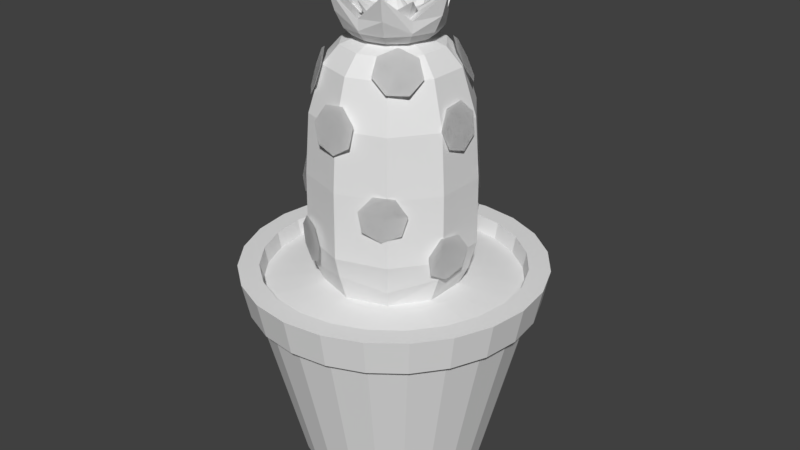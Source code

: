 # Source: 29_Cactus.blend  (saved by Blender 2.78.0; exported with 4.5.12 LTS)
import bpy
from mathutils import Matrix  # noqa: F401  (used for matrix-valued properties, if any)

bpy.ops.wm.read_factory_settings(use_empty=True)
scene = bpy.context.scene
scene.name = 'Scene'

# ---- collections
col_collection_1 = bpy.data.collections.new('Collection 1'); scene.collection.children.link(col_collection_1)
col_collection_2 = bpy.data.collections.new('Collection 2'); scene.collection.children.link(col_collection_2)
col_collection_3 = bpy.data.collections.new('Collection 3'); scene.collection.children.link(col_collection_3)

# ---- world
world_world = bpy.data.worlds.new('World'); scene.world = world_world
world_world.color = (0.05088, 0.05088, 0.05088)
world_world.use_sun_shadow = False
world_world.sun_shadow_jitter_overblur = 0.0
world_world.cycles.sampling_method = 'MANUAL'

# ---- meshes
me_sphere = bpy.data.meshes.new('Sphere')
me_sphere.from_pydata([(-2.852e-08, 0.1436, 0.6952), (-2.828e-08, 0.4326, 0.5175), (0.08443, 0.1162, 0.6952), (0.2543, 0.35, 0.5175), (0.308, 0.4239, 0.2217), (0.3242, 0.4463, -0.1686), (0.1366, 0.04438, 0.6952), (0.4114, 0.1337, 0.5175), (0.4983, 0.1619, 0.2217), (0.5246, 0.1705, -0.1686), (0.1366, -0.04438, 0.6952), (0.4114, -0.1337, 0.5175), (0.4983, -0.1619, 0.2217), (0.5246, -0.1705, -0.1686), (0.08443, -0.1162, 0.6952), (0.2543, -0.35, 0.5175), (0.308, -0.4239, 0.2217), (0.3242, -0.4463, -0.1686), (-2.309e-08, -0.1436, 0.6952), (1.813e-08, -0.4326, 0.5175), (1.256e-08, -0.5239, 0.2217), (2.554e-08, -0.5516, -0.1686), (-1.37e-07, -1.276e-07, 0.7213), (-0.08443, -0.1162, 0.6952), (-0.2543, -0.35, 0.5175), (-0.308, -0.4239, 0.2217), (-0.3242, -0.4463, -0.1686), (-0.1366, -0.04438, 0.6952), (-0.4114, -0.1337, 0.5175), (-0.4983, -0.1619, 0.2217), (-0.5246, -0.1705, -0.1686), (-0.1366, 0.04438, 0.6952), (-0.4114, 0.1337, 0.5175), (-0.4983, 0.1619, 0.2217), (-0.5246, 0.1705, -0.1686), (-0.08443, 0.1162, 0.6952), (-0.2543, 0.35, 0.5175), (-0.308, 0.4239, 0.2217), (-0.3242, 0.4463, -0.1686), (-8.727e-08, 0.5239, 0.2217), (-9.367e-08, 0.5516, -0.1686), (-2.828e-08, 0.33, 0.6304), (0.194, 0.267, 0.6304), (0.3139, 0.102, 0.6304), (0.3139, -0.102, 0.6304), (0.194, -0.267, 0.6304), (-7.749e-10, -0.33, 0.6304), (-0.194, -0.267, 0.6304), (-0.3139, -0.102, 0.6304), (-0.3139, 0.102, 0.6304), (-0.194, 0.267, 0.6304), (0.2645, 0.3466, -0.9201), (0.4273, 0.1225, -0.9201), (0.4273, -0.1545, -0.9201), (0.2645, -0.3786, -0.9201), (0.00101, -0.4642, -0.9201), (-0.2624, -0.3786, -0.9201), (-0.4253, -0.1545, -0.9201), (-0.4253, 0.1225, -0.9201), (-0.2624, 0.3466, -0.9201), (0.00101, 0.4322, -0.9201), (0.3043, 0.4125, -0.7429), (0.3267, 0.4496, -0.6067), (0.5286, 0.1717, -0.6067), (0.485, 0.1505, -0.7957), (0.5286, -0.1717, -0.6067), (0.4921, -0.1656, -0.7429), (0.3267, -0.4496, -0.6067), (0.2999, -0.4192, -0.7957), (6.558e-10, -0.5558, -0.6067), (0.0003657, -0.5228, -0.7429), (-0.3267, -0.4496, -0.6067), (-0.299, -0.4192, -0.7957), (-0.5286, -0.1717, -0.6067), (-0.4914, -0.1656, -0.7429), (-0.5286, 0.1717, -0.6067), (-0.4841, 0.1505, -0.7957), (-0.3267, 0.4496, -0.6067), (-0.3035, 0.4125, -0.7429), (-9.102e-08, 0.5558, -0.6067), (0.0004389, 0.5026, -0.7957)], [], [(39, 1, 3, 4), (40, 39, 4, 5), (0, 22, 2), (80, 61, 51, 60), (41, 0, 2, 42), (4, 3, 7, 8), (5, 4, 8, 9), (2, 22, 6), (61, 64, 52, 51), (42, 2, 6, 43), (43, 6, 10, 44), (8, 7, 11, 12), (9, 8, 12, 13), (6, 22, 10), (64, 66, 53, 52), (66, 68, 54, 53), (44, 10, 14, 45), (12, 11, 15, 16), (13, 12, 16, 17), (10, 22, 14), (17, 16, 20, 21), (14, 22, 18), (68, 70, 55, 54), (45, 14, 18, 46), (16, 15, 19, 20), (21, 20, 25, 26), (18, 22, 23), (70, 72, 56, 55), (46, 18, 23, 47), (20, 19, 24, 25), (25, 24, 28, 29), (26, 25, 29, 30), (23, 22, 27), (72, 74, 57, 56), (47, 23, 27, 48), (29, 28, 32, 33), (30, 29, 33, 34), (27, 22, 31), (74, 76, 58, 57), (48, 27, 31, 49), (76, 78, 59, 58), (49, 31, 35, 50), (33, 32, 36, 37), (34, 33, 37, 38), (31, 22, 35), (35, 22, 0), (78, 80, 60, 59), (50, 35, 0, 41), (37, 36, 1, 39), (38, 37, 39, 40), (36, 50, 41, 1), (32, 49, 50, 36), (28, 48, 49, 32), (24, 47, 48, 28), (19, 46, 47, 24), (15, 45, 46, 19), (11, 44, 45, 15), (7, 43, 44, 11), (3, 42, 43, 7), (1, 41, 42, 3), (75, 34, 38, 77), (65, 13, 17, 67), (67, 17, 21, 69), (63, 9, 13, 65), (73, 30, 34, 75), (71, 26, 30, 73), (77, 38, 40, 79), (69, 21, 26, 71), (79, 40, 5, 62), (62, 63, 64, 61), (63, 65, 66, 64), (68, 66, 65, 67), (70, 68, 67, 69), (72, 70, 69, 71), (74, 72, 71, 73), (73, 75, 76, 74), (78, 76, 75, 77), (80, 78, 77, 79), (79, 62, 61, 80), (62, 5, 9, 63)])
_uv = me_sphere.uv_layers.new(name='UVMap')
_uv.uv.foreach_set('vector', [0.2194, 0.901, 0.2193, 0.9005, 0.2196, 0.9003, 0.2201, 0.9006, 0.2198, 0.9024, 0.2194, 0.901, 0.2201, 0.9006, 0.2211, 0.9016, 0.2192, 0.9001, 0.2191, 0.8999, 0.2193, 0.9, 0.2337, 0.7768, 0.2334, 0.7845, 0.2299, 0.7834, 0.2303, 0.7778, 0.2192, 0.9003, 0.2192, 0.9001, 0.2193, 0.9, 0.2194, 0.9001, 0.2201, 0.9006, 0.2196, 0.9003, 0.2197, 0.8999, 0.2203, 0.8999, 0.2211, 0.9016, 0.2201, 0.9006, 0.2203, 0.8999, 0.2217, 0.9, 0.2193, 0.9, 0.2191, 0.8999, 0.2193, 0.8999, 0.2334, 0.7845, 0.2287, 0.7907, 0.2263, 0.7879, 0.2299, 0.7834, 0.2194, 0.9001, 0.2193, 0.9, 0.2193, 0.8999, 0.2195, 0.8999, 0.2195, 0.8999, 0.2193, 0.8999, 0.2192, 0.8998, 0.2194, 0.8997, 0.2203, 0.8999, 0.2197, 0.8999, 0.2196, 0.8995, 0.2201, 0.8992, 0.2217, 0.9, 0.2203, 0.8999, 0.2201, 0.8992, 0.2213, 0.8985, 0.2193, 0.8999, 0.2191, 0.8999, 0.2192, 0.8998, 0.2287, 0.7907, 0.2211, 0.7933, 0.2208, 0.7896, 0.2263, 0.7879, 0.2211, 0.7933, 0.2134, 0.7909, 0.2154, 0.7878, 0.2208, 0.7896, 0.2194, 0.8997, 0.2192, 0.8998, 0.2192, 0.8997, 0.2192, 0.8995, 0.2201, 0.8992, 0.2196, 0.8995, 0.2193, 0.8993, 0.2195, 0.8988, 0.2213, 0.8985, 0.2201, 0.8992, 0.2195, 0.8988, 0.22, 0.8975, 0.2192, 0.8998, 0.2191, 0.8999, 0.2192, 0.8997, 0.22, 0.8975, 0.2195, 0.8988, 0.2188, 0.8988, 0.2185, 0.8974, 0.2192, 0.8997, 0.2191, 0.8999, 0.219, 0.8997, 0.2134, 0.7909, 0.2087, 0.7842, 0.2123, 0.7832, 0.2154, 0.7878, 0.2192, 0.8995, 0.2192, 0.8997, 0.219, 0.8997, 0.219, 0.8995, 0.2195, 0.8988, 0.2193, 0.8993, 0.2189, 0.8993, 0.2188, 0.8988, 0.2185, 0.8974, 0.2188, 0.8988, 0.2182, 0.8992, 0.2171, 0.8982, 0.219, 0.8997, 0.2191, 0.8999, 0.219, 0.8998, 0.2087, 0.7842, 0.2092, 0.776, 0.2125, 0.7775, 0.2123, 0.7832, 0.219, 0.8995, 0.219, 0.8997, 0.219, 0.8998, 0.2188, 0.8997, 0.2188, 0.8988, 0.2189, 0.8993, 0.2186, 0.8995, 0.2182, 0.8992, 0.2182, 0.8992, 0.2186, 0.8995, 0.2185, 0.8999, 0.2179, 0.8999, 0.2171, 0.8982, 0.2182, 0.8992, 0.2179, 0.8999, 0.2165, 0.8997, 0.219, 0.8998, 0.2191, 0.8999, 0.2189, 0.8999, 0.2092, 0.776, 0.2144, 0.7697, 0.2161, 0.773, 0.2125, 0.7775, 0.2188, 0.8997, 0.219, 0.8998, 0.2189, 0.8999, 0.2187, 0.8999, 0.2179, 0.8999, 0.2185, 0.8999, 0.2186, 0.9003, 0.2181, 0.9006, 0.2165, 0.8997, 0.2179, 0.8999, 0.2181, 0.9006, 0.2169, 0.9013, 0.2189, 0.8999, 0.2191, 0.8999, 0.219, 0.9, 0.2144, 0.7697, 0.2222, 0.7677, 0.2217, 0.7714, 0.2161, 0.773, 0.2187, 0.8999, 0.2189, 0.8999, 0.219, 0.9, 0.2188, 0.9001, 0.2222, 0.7677, 0.2295, 0.7705, 0.2271, 0.7732, 0.2217, 0.7714, 0.2188, 0.9001, 0.219, 0.9, 0.2191, 0.9001, 0.219, 0.9003, 0.2181, 0.9006, 0.2186, 0.9003, 0.2189, 0.9005, 0.2187, 0.901, 0.2169, 0.9013, 0.2181, 0.9006, 0.2187, 0.901, 0.2181, 0.9023, 0.219, 0.9, 0.2191, 0.8999, 0.2191, 0.9001, 0.2191, 0.9001, 0.2191, 0.8999, 0.2192, 0.9001, 0.2295, 0.7705, 0.2337, 0.7768, 0.2303, 0.7778, 0.2271, 0.7732, 0.219, 0.9003, 0.2191, 0.9001, 0.2192, 0.9001, 0.2192, 0.9003, 0.2187, 0.901, 0.2189, 0.9005, 0.2193, 0.9005, 0.2194, 0.901, 0.2181, 0.9023, 0.2187, 0.901, 0.2194, 0.901, 0.2198, 0.9024, 0.2189, 0.9005, 0.219, 0.9003, 0.2192, 0.9003, 0.2193, 0.9005, 0.2186, 0.9003, 0.2188, 0.9001, 0.219, 0.9003, 0.2189, 0.9005, 0.2185, 0.8999, 0.2187, 0.8999, 0.2188, 0.9001, 0.2186, 0.9003, 0.2186, 0.8995, 0.2188, 0.8997, 0.2187, 0.8999, 0.2185, 0.8999, 0.2189, 0.8993, 0.219, 0.8995, 0.2188, 0.8997, 0.2186, 0.8995, 0.2193, 0.8993, 0.2192, 0.8995, 0.219, 0.8995, 0.2189, 0.8993, 0.2196, 0.8995, 0.2194, 0.8997, 0.2192, 0.8995, 0.2193, 0.8993, 0.2197, 0.8999, 0.2195, 0.8999, 0.2194, 0.8997, 0.2196, 0.8995, 0.2196, 0.9003, 0.2194, 0.9001, 0.2195, 0.8999, 0.2197, 0.8999, 0.2193, 0.9005, 0.2192, 0.9003, 0.2194, 0.9001, 0.2196, 0.9003, 0.2137, 0.903, 0.2169, 0.9013, 0.2181, 0.9023, 0.2165, 0.9057, 0.2244, 0.8967, 0.2213, 0.8985, 0.22, 0.8975, 0.2215, 0.8943, 0.2215, 0.8943, 0.22, 0.8975, 0.2185, 0.8974, 0.2178, 0.8939, 0.2254, 0.9004, 0.2217, 0.9, 0.2213, 0.8985, 0.2244, 0.8967, 0.213, 0.8992, 0.2165, 0.8997, 0.2169, 0.9013, 0.2137, 0.903, 0.2146, 0.8958, 0.2171, 0.8982, 0.2165, 0.8997, 0.213, 0.8992, 0.2165, 0.9057, 0.2181, 0.9023, 0.2198, 0.9024, 0.2205, 0.9061, 0.2178, 0.8939, 0.2185, 0.8974, 0.2171, 0.8982, 0.2146, 0.8958, 0.2205, 0.9061, 0.2198, 0.9024, 0.2211, 0.9016, 0.2239, 0.9041, 0.2193, 0.9126, 0.2139, 0.9126, 0.2145, 0.91, 0.2185, 0.9101, 0.2139, 0.9126, 0.2092, 0.9094, 0.2113, 0.9076, 0.2145, 0.91, 0.21, 0.9039, 0.2113, 0.9076, 0.2092, 0.9094, 0.2072, 0.9041, 0.2113, 0.9002, 0.21, 0.9039, 0.2072, 0.9041, 0.2088, 0.8983, 0.2146, 0.8981, 0.2113, 0.9002, 0.2088, 0.8983, 0.2141, 0.8953, 0.2185, 0.8984, 0.2146, 0.8981, 0.2141, 0.8953, 0.2198, 0.8959, 0.2198, 0.8959, 0.2241, 0.8995, 0.2217, 0.9009, 0.2185, 0.8984, 0.2229, 0.9046, 0.2217, 0.9009, 0.2241, 0.8995, 0.2255, 0.9048, 0.2216, 0.9081, 0.2229, 0.9046, 0.2255, 0.9048, 0.2236, 0.9096, 0.2236, 0.9096, 0.2193, 0.9126, 0.2185, 0.9101, 0.2216, 0.9081, 0.2239, 0.9041, 0.2211, 0.9016, 0.2217, 0.9, 0.2254, 0.9004])
me_sphere.use_remesh_preserve_volume = False
me_sphere.use_remesh_preserve_attributes = False
me_sphere.use_mirror_vertex_groups = False
me_sphere.update()
me_cylinder = bpy.data.meshes.new('Cylinder')
me_cylinder.from_pydata([(8.468e-09, 0.5198, -0.6138), (-4.295e-09, 0.7503, 0.3028), (0.1345, 0.5021, -0.6138), (0.1942, 0.7247, 0.3028), (0.2599, 0.4502, -0.6138), (0.3751, 0.6498, 0.3028), (0.3676, 0.3676, -0.6138), (0.5305, 0.5305, 0.3028), (0.4502, 0.2599, -0.6138), (0.6498, 0.3751, 0.3028), (0.5021, 0.1345, -0.6138), (0.7247, 0.1942, 0.3028), (0.5198, -3.419e-08, -0.6138), (0.7503, 1.672e-08, 0.3028), (0.5021, -0.1345, -0.6138), (0.7247, -0.1942, 0.3028), (0.4502, -0.2599, -0.6138), (0.6498, -0.3751, 0.3028), (0.3676, -0.3676, -0.6138), (0.5305, -0.5305, 0.3028), (0.2599, -0.4502, -0.6138), (0.3751, -0.6498, 0.3028), (0.1345, -0.5021, -0.6138), (0.1942, -0.7247, 0.3028), (2.109e-07, -0.5198, -0.6138), (2.879e-07, -0.7503, 0.3028), (-0.1345, -0.5021, -0.6138), (-0.1942, -0.7247, 0.3028), (-0.2599, -0.4502, -0.6138), (-0.3751, -0.6498, 0.3028), (-0.3676, -0.3676, -0.6138), (-0.5305, -0.5305, 0.3028), (-0.4502, -0.2599, -0.6138), (-0.6498, -0.3751, 0.3028), (-0.5021, -0.1345, -0.6138), (-0.7247, -0.1942, 0.3028), (-0.5198, -3.151e-07, -0.6138), (-0.7503, -3.887e-07, 0.3028), (-0.5021, 0.1345, -0.6138), (-0.7247, 0.1942, 0.3028), (-0.4502, 0.2599, -0.6138), (-0.6498, 0.3751, 0.3028), (-0.3676, 0.3676, -0.6138), (-0.5305, 0.5305, 0.3028), (-0.2599, 0.4502, -0.6138), (-0.3751, 0.6498, 0.3028), (-0.1345, 0.5021, -0.6138), (-0.1942, 0.7247, 0.3028), (0.2058, 0.7679, 0.3084), (-5.704e-09, 0.795, 0.3084), (0.3975, 0.6885, 0.3084), (0.5622, 0.5622, 0.3084), (0.6885, 0.3975, 0.3084), (0.7679, 0.2058, 0.3084), (0.795, 2.593e-08, 0.3084), (0.7679, -0.2058, 0.3084), (0.6885, -0.3975, 0.3084), (0.5622, -0.5622, 0.3084), (0.3975, -0.6885, 0.3084), (0.2058, -0.7679, 0.3084), (3.039e-07, -0.795, 0.3084), (-0.2058, -0.7679, 0.3084), (-0.3975, -0.6885, 0.3084), (-0.5622, -0.5622, 0.3084), (-0.6885, -0.3975, 0.3084), (-0.7679, -0.2058, 0.3084), (-0.795, -4.037e-07, 0.3084), (-0.7679, 0.2058, 0.3084), (-0.6885, 0.3975, 0.3084), (-0.5622, 0.5622, 0.3084), (-0.3975, 0.6885, 0.3084), (-0.2058, 0.7679, 0.3084), (0.2162, 0.807, 0.5068), (-6.152e-09, 0.8354, 0.5068), (0.4177, 0.7235, 0.5068), (0.5907, 0.5907, 0.5068), (0.7235, 0.4177, 0.5068), (0.807, 0.2162, 0.5068), (0.8354, 3.584e-08, 0.5068), (0.807, -0.2162, 0.5068), (0.7235, -0.4177, 0.5068), (0.5907, -0.5907, 0.5068), (0.4177, -0.7235, 0.5068), (0.2162, -0.807, 0.5068), (3.192e-07, -0.8354, 0.5068), (-0.2162, -0.807, 0.5068), (-0.4177, -0.7235, 0.5068), (-0.5907, -0.5907, 0.5068), (-0.7235, -0.4177, 0.5068), (-0.807, -0.2162, 0.5068), (-0.8354, -4.156e-07, 0.5068), (-0.807, 0.2162, 0.5068), (-0.7235, 0.4177, 0.5068), (-0.5907, 0.5907, 0.5068), (-0.4177, 0.7235, 0.5068), (-0.2162, 0.807, 0.5068), (0.1864, 0.6956, 0.5068), (-5.88e-10, 0.7201, 0.5068), (0.36, 0.6236, 0.5068), (0.5092, 0.5092, 0.5068), (0.6236, 0.36, 0.5068), (0.6956, 0.1864, 0.5068), (0.7201, 7.229e-09, 0.5068), (0.6956, -0.1864, 0.5068), (0.6236, -0.36, 0.5068), (0.5092, -0.5092, 0.5068), (0.36, -0.6236, 0.5068), (0.1864, -0.6956, 0.5068), (2.798e-07, -0.7201, 0.5068), (-0.1864, -0.6956, 0.5068), (-0.36, -0.6236, 0.5068), (-0.5092, -0.5092, 0.5068), (-0.6236, -0.36, 0.5068), (-0.6956, -0.1864, 0.5068), (-0.7201, -3.819e-07, 0.5068), (-0.6956, 0.1864, 0.5068), (-0.6236, 0.36, 0.5068), (-0.5092, 0.5092, 0.5068), (-0.36, 0.6236, 0.5068), (-0.1864, 0.6956, 0.5068), (0.1819, 0.6787, 0.4159), (9.688e-09, 0.7026, 0.4159), (0.3513, 0.6085, 0.4159), (0.4968, 0.4968, 0.4159), (0.6085, 0.3513, 0.4159), (0.6787, 0.1819, 0.4159), (0.7026, 2.236e-09, 0.4159), (0.6787, -0.1819, 0.4159), (0.6085, -0.3513, 0.4159), (0.4968, -0.4968, 0.4159), (0.3513, -0.6085, 0.4159), (0.1819, -0.6787, 0.4159), (2.833e-07, -0.7026, 0.4159), (-0.1819, -0.6787, 0.4159), (-0.3513, -0.6085, 0.4159), (-0.4968, -0.4968, 0.4159), (-0.6085, -0.3513, 0.4159), (-0.6787, -0.1819, 0.4159), (-0.7026, -3.775e-07, 0.4159), (-0.6787, 0.1819, 0.4159), (-0.6085, 0.3513, 0.4159), (-0.4968, 0.4968, 0.4159), (-0.3513, 0.6085, 0.4159), (-0.1819, 0.6787, 0.4159), (0.1097, 0.4096, 0.442), (1.736e-08, 0.424, 0.442), (0.212, 0.3672, 0.442), (0.2998, 0.2998, 0.442), (0.3672, 0.212, 0.442), (0.4096, 0.1097, 0.442), (0.424, -7.162e-08, 0.442), (0.4096, -0.1097, 0.442), (0.3672, -0.212, 0.442), (0.2998, -0.2998, 0.442), (0.212, -0.3672, 0.442), (0.1097, -0.4096, 0.442), (1.825e-07, -0.424, 0.442), (-0.1097, -0.4096, 0.442), (-0.212, -0.3672, 0.442), (-0.2998, -0.2998, 0.442), (-0.3672, -0.212, 0.442), (-0.4096, -0.1097, 0.442), (-0.424, -3.008e-07, 0.442), (-0.4096, 0.1097, 0.442), (-0.3672, 0.212, 0.442), (-0.2998, 0.2998, 0.442), (-0.212, 0.3672, 0.442), (-0.1097, 0.4096, 0.442)], [], [(0, 1, 3, 2), (2, 3, 5, 4), (4, 5, 7, 6), (6, 7, 9, 8), (8, 9, 11, 10), (10, 11, 13, 12), (12, 13, 15, 14), (14, 15, 17, 16), (16, 17, 19, 18), (18, 19, 21, 20), (20, 21, 23, 22), (22, 23, 25, 24), (24, 25, 27, 26), (26, 27, 29, 28), (28, 29, 31, 30), (30, 31, 33, 32), (32, 33, 35, 34), (34, 35, 37, 36), (36, 37, 39, 38), (38, 39, 41, 40), (40, 41, 43, 42), (42, 43, 45, 44), (44, 45, 47, 46), (46, 47, 1, 0), (0, 2, 4, 6, 8, 10, 12, 14, 16, 18, 20, 22, 24, 26, 28, 30, 32, 34, 36, 38, 40, 42, 44, 46), (11, 9, 52, 53), (45, 43, 69, 70), (35, 33, 64, 65), (25, 23, 59, 60), (15, 13, 54, 55), (5, 3, 48, 50), (1, 47, 71, 49), (39, 37, 66, 67), (29, 27, 61, 62), (19, 17, 56, 57), (9, 7, 51, 52), (43, 41, 68, 69), (33, 31, 63, 64), (23, 21, 58, 59), (13, 11, 53, 54), (47, 45, 70, 71), (37, 35, 65, 66), (27, 25, 60, 61), (3, 1, 49, 48), (17, 15, 55, 56), (7, 5, 50, 51), (41, 39, 67, 68), (31, 29, 62, 63), (21, 19, 57, 58), (58, 57, 81, 82), (93, 92, 116, 117), (63, 62, 86, 87), (68, 67, 91, 92), (51, 50, 74, 75), (56, 55, 79, 80), (48, 49, 73, 72), (61, 60, 84, 85), (66, 65, 89, 90), (71, 70, 94, 95), (54, 53, 77, 78), (59, 58, 82, 83), (64, 63, 87, 88), (69, 68, 92, 93), (52, 51, 75, 76), (57, 56, 80, 81), (62, 61, 85, 86), (67, 66, 90, 91), (49, 71, 95, 73), (50, 48, 72, 74), (55, 54, 78, 79), (60, 59, 83, 84), (65, 64, 88, 89), (70, 69, 93, 94), (53, 52, 76, 77), (106, 105, 129, 130), (86, 85, 109, 110), (79, 78, 102, 103), (94, 93, 117, 118), (87, 86, 110, 111), (80, 79, 103, 104), (95, 94, 118, 119), (72, 73, 97, 96), (88, 87, 111, 112), (81, 80, 104, 105), (73, 95, 119, 97), (74, 72, 96, 98), (89, 88, 112, 113), (82, 81, 105, 106), (75, 74, 98, 99), (90, 89, 113, 114), (83, 82, 106, 107), (76, 75, 99, 100), (91, 90, 114, 115), (84, 83, 107, 108), (77, 76, 100, 101), (92, 91, 115, 116), (85, 84, 108, 109), (78, 77, 101, 102), (134, 133, 157, 158), (99, 98, 122, 123), (114, 113, 137, 138), (107, 106, 130, 131), (100, 99, 123, 124), (115, 114, 138, 139), (108, 107, 131, 132), (101, 100, 124, 125), (116, 115, 139, 140), (109, 108, 132, 133), (102, 101, 125, 126), (117, 116, 140, 141), (110, 109, 133, 134), (103, 102, 126, 127), (118, 117, 141, 142), (111, 110, 134, 135), (104, 103, 127, 128), (119, 118, 142, 143), (96, 97, 121, 120), (112, 111, 135, 136), (105, 104, 128, 129), (97, 119, 143, 121), (98, 96, 120, 122), (113, 112, 136, 137), (144, 145, 167, 166, 165, 164, 163, 162, 161, 160, 159, 158, 157, 156, 155, 154, 153, 152, 151, 150, 149, 148, 147, 146), (127, 126, 150, 151), (142, 141, 165, 166), (135, 134, 158, 159), (128, 127, 151, 152), (143, 142, 166, 167), (120, 121, 145, 144), (136, 135, 159, 160), (129, 128, 152, 153), (121, 143, 167, 145), (122, 120, 144, 146), (137, 136, 160, 161), (130, 129, 153, 154), (123, 122, 146, 147), (138, 137, 161, 162), (131, 130, 154, 155), (124, 123, 147, 148), (139, 138, 162, 163), (132, 131, 155, 156), (125, 124, 148, 149), (140, 139, 163, 164), (133, 132, 156, 157), (126, 125, 149, 150), (141, 140, 164, 165)])
_uv = me_cylinder.uv_layers.new(name='UVMap')
_uv.uv.foreach_set('vector', [0.009977, 0.8843, 0.0413, 0.8843, 0.0413, 0.9156, 0.009977, 0.9156, 0.009977, 0.8843, 0.0413, 0.8843, 0.0413, 0.9156, 0.009977, 0.9156, 0.009977, 0.8843, 0.0413, 0.8843, 0.0413, 0.9156, 0.009977, 0.9156, 0.009977, 0.8843, 0.0413, 0.8843, 0.0413, 0.9156, 0.009977, 0.9156, 0.009977, 0.8843, 0.0413, 0.8843, 0.0413, 0.9156, 0.009977, 0.9156, 0.009977, 0.8843, 0.0413, 0.8843, 0.0413, 0.9156, 0.009977, 0.9156, 0.009977, 0.8843, 0.0413, 0.8843, 0.0413, 0.9156, 0.009977, 0.9156, 0.009977, 0.8843, 0.0413, 0.8843, 0.0413, 0.9156, 0.009977, 0.9156, 0.009977, 0.8843, 0.0413, 0.8843, 0.0413, 0.9156, 0.009977, 0.9156, 0.009977, 0.8843, 0.0413, 0.8843, 0.0413, 0.9156, 0.009977, 0.9156, 0.009977, 0.8843, 0.0413, 0.8843, 0.0413, 0.9156, 0.009977, 0.9156, 0.009977, 0.8843, 0.0413, 0.8843, 0.0413, 0.9156, 0.009977, 0.9156, 0.009977, 0.8843, 0.0413, 0.8843, 0.0413, 0.9156, 0.009977, 0.9156, 0.009977, 0.8843, 0.0413, 0.8843, 0.0413, 0.9156, 0.009977, 0.9156, 0.009977, 0.8843, 0.0413, 0.8843, 0.0413, 0.9156, 0.009977, 0.9156, 0.009977, 0.8843, 0.0413, 0.8843, 0.0413, 0.9156, 0.009977, 0.9156, 0.009977, 0.8843, 0.0413, 0.8843, 0.0413, 0.9156, 0.009977, 0.9156, 0.009977, 0.8843, 0.0413, 0.8843, 0.0413, 0.9156, 0.009977, 0.9156, 0.009977, 0.8843, 0.0413, 0.8843, 0.0413, 0.9156, 0.009977, 0.9156, 0.009977, 0.8843, 0.0413, 0.8843, 0.0413, 0.9156, 0.009977, 0.9156, 0.009977, 0.8843, 0.0413, 0.8843, 0.0413, 0.9156, 0.009977, 0.9156, 0.009977, 0.8843, 0.0413, 0.8843, 0.0413, 0.9156, 0.009977, 0.9156, 0.009977, 0.8843, 0.0413, 0.8843, 0.0413, 0.9156, 0.009977, 0.9156, 0.009977, 0.8843, 0.0413, 0.8843, 0.0413, 0.9156, 0.009977, 0.9156, 0.024, 0.766, 0.02712, 0.7652, 0.03036, 0.7652, 0.03348, 0.766, 0.03628, 0.7677, 0.03856, 0.7699, 0.04018, 0.7727, 0.04101, 0.7759, 0.04101, 0.7791, 0.04018, 0.7822, 0.03856, 0.785, 0.03628, 0.7873, 0.03348, 0.7889, 0.03036, 0.7898, 0.02712, 0.7898, 0.024, 0.7889, 0.0212, 0.7873, 0.01892, 0.785, 0.0173, 0.7822, 0.01647, 0.7791, 0.01647, 0.7759, 0.0173, 0.7727, 0.01892, 0.7699, 0.0212, 0.7677, 0.03506, 0.775, 0.03463, 0.7734, 0.03498, 0.7733, 0.03544, 0.775, 0.0263, 0.77, 0.02486, 0.7708, 0.02463, 0.7705, 0.02616, 0.7696, 0.02242, 0.7767, 0.02285, 0.7783, 0.0225, 0.7784, 0.02204, 0.7767, 0.02791, 0.7822, 0.02957, 0.7822, 0.02962, 0.7825, 0.02786, 0.7825, 0.03463, 0.7783, 0.03506, 0.7767, 0.03544, 0.7767, 0.03498, 0.7784, 0.03262, 0.7708, 0.03118, 0.77, 0.03133, 0.7696, 0.03285, 0.7705, 0.02957, 0.7695, 0.02791, 0.7695, 0.02786, 0.7692, 0.02962, 0.7692, 0.02285, 0.7734, 0.02242, 0.775, 0.02204, 0.775, 0.0225, 0.7733, 0.02486, 0.7809, 0.0263, 0.7817, 0.02616, 0.7821, 0.02463, 0.7812, 0.03262, 0.7809, 0.0338, 0.7797, 0.0341, 0.78, 0.03285, 0.7812, 0.03463, 0.7734, 0.0338, 0.772, 0.0341, 0.7717, 0.03498, 0.7733, 0.02486, 0.7708, 0.02369, 0.772, 0.02338, 0.7717, 0.02463, 0.7705, 0.02285, 0.7783, 0.02369, 0.7797, 0.02338, 0.78, 0.0225, 0.7784, 0.02957, 0.7822, 0.03118, 0.7817, 0.03133, 0.7821, 0.02962, 0.7825, 0.03506, 0.7767, 0.03506, 0.775, 0.03544, 0.775, 0.03544, 0.7767, 0.02791, 0.7695, 0.0263, 0.77, 0.02616, 0.7696, 0.02786, 0.7692, 0.02242, 0.775, 0.02242, 0.7767, 0.02204, 0.7767, 0.02204, 0.775, 0.0263, 0.7817, 0.02791, 0.7822, 0.02786, 0.7825, 0.02616, 0.7821, 0.03118, 0.77, 0.02957, 0.7695, 0.02962, 0.7692, 0.03133, 0.7696, 0.0338, 0.7797, 0.03463, 0.7783, 0.03498, 0.7784, 0.0341, 0.78, 0.0338, 0.772, 0.03262, 0.7708, 0.03285, 0.7705, 0.0341, 0.7717, 0.02369, 0.772, 0.02285, 0.7734, 0.0225, 0.7733, 0.02338, 0.7717, 0.02369, 0.7797, 0.02486, 0.7809, 0.02463, 0.7812, 0.02338, 0.78, 0.03118, 0.7817, 0.03262, 0.7809, 0.03285, 0.7812, 0.03133, 0.7821, 0.009977, 0.8843, 0.0413, 0.8843, 0.0413, 0.9156, 0.009977, 0.9156, 0.009977, 0.8843, 0.0413, 0.8843, 0.0413, 0.9156, 0.009977, 0.9156, 0.009977, 0.8843, 0.0413, 0.8843, 0.0413, 0.9156, 0.009977, 0.9156, 0.009977, 0.8843, 0.0413, 0.8843, 0.0413, 0.9156, 0.009977, 0.9156, 0.009977, 0.8843, 0.0413, 0.8843, 0.0413, 0.9156, 0.009977, 0.9156, 0.009977, 0.8843, 0.0413, 0.8843, 0.0413, 0.9156, 0.009977, 0.9156, 0.009977, 0.8843, 0.0413, 0.8843, 0.0413, 0.9156, 0.009977, 0.9156, 0.009977, 0.8843, 0.0413, 0.8843, 0.0413, 0.9156, 0.009977, 0.9156, 0.009977, 0.8843, 0.0413, 0.8843, 0.0413, 0.9156, 0.009977, 0.9156, 0.009977, 0.8843, 0.0413, 0.8843, 0.0413, 0.9156, 0.009977, 0.9156, 0.009977, 0.8843, 0.0413, 0.8843, 0.0413, 0.9156, 0.009977, 0.9156, 0.009977, 0.8843, 0.0413, 0.8843, 0.0413, 0.9156, 0.009977, 0.9156, 0.009977, 0.8843, 0.0413, 0.8843, 0.0413, 0.9156, 0.009977, 0.9156, 0.009977, 0.8843, 0.0413, 0.8843, 0.0413, 0.9156, 0.009977, 0.9156, 0.009977, 0.8843, 0.0413, 0.8843, 0.0413, 0.9156, 0.009977, 0.9156, 0.009977, 0.8843, 0.0413, 0.8843, 0.0413, 0.9156, 0.009977, 0.9156, 0.009977, 0.8843, 0.0413, 0.8843, 0.0413, 0.9156, 0.009977, 0.9156, 0.009977, 0.8843, 0.0413, 0.8843, 0.0413, 0.9156, 0.009977, 0.9156, 0.009977, 0.8843, 0.0413, 0.8843, 0.0413, 0.9156, 0.009977, 0.9156, 0.009977, 0.8843, 0.0413, 0.8843, 0.0413, 0.9156, 0.009977, 0.9156, 0.009977, 0.8843, 0.0413, 0.8843, 0.0413, 0.9156, 0.009977, 0.9156, 0.009977, 0.8843, 0.0413, 0.8843, 0.0413, 0.9156, 0.009977, 0.9156, 0.009977, 0.8843, 0.0413, 0.8843, 0.0413, 0.9156, 0.009977, 0.9156, 0.009977, 0.8843, 0.0413, 0.8843, 0.0413, 0.9156, 0.009977, 0.9156, 0.009977, 0.8843, 0.0413, 0.8843, 0.0413, 0.9156, 0.009977, 0.9156, 0.02627, 0.8215, 0.03172, 0.8215, 0.03142, 0.824, 0.02666, 0.8241, 0.009977, 0.8843, 0.0413, 0.8843, 0.0413, 0.9156, 0.009977, 0.9156, 0.009977, 0.8843, 0.0413, 0.8843, 0.0413, 0.9156, 0.009977, 0.9156, 0.009977, 0.8843, 0.0413, 0.8843, 0.0413, 0.9156, 0.009977, 0.9156, 0.009977, 0.8843, 0.0413, 0.8843, 0.0413, 0.9156, 0.009977, 0.9156, 0.009977, 0.8843, 0.0413, 0.8843, 0.0413, 0.9156, 0.009977, 0.9156, 0.009977, 0.8843, 0.0413, 0.8843, 0.0413, 0.9156, 0.009977, 0.9156, 0.009977, 0.8843, 0.0413, 0.8843, 0.0413, 0.9156, 0.009977, 0.9156, 0.009977, 0.8843, 0.0413, 0.8843, 0.0413, 0.9156, 0.009977, 0.9156, 0.009977, 0.8843, 0.0413, 0.8843, 0.0413, 0.9156, 0.009977, 0.9156, 0.009977, 0.8843, 0.0413, 0.8843, 0.0413, 0.9156, 0.009977, 0.9156, 0.009977, 0.8843, 0.0413, 0.8843, 0.0413, 0.9156, 0.009977, 0.9156, 0.009977, 0.8843, 0.0413, 0.8843, 0.0413, 0.9156, 0.009977, 0.9156, 0.009977, 0.8843, 0.0413, 0.8843, 0.0413, 0.9156, 0.009977, 0.9156, 0.009977, 0.8843, 0.0413, 0.8843, 0.0413, 0.9156, 0.009977, 0.9156, 0.009977, 0.8843, 0.0413, 0.8843, 0.0413, 0.9156, 0.009977, 0.9156, 0.009977, 0.8843, 0.0413, 0.8843, 0.0413, 0.9156, 0.009977, 0.9156, 0.009977, 0.8843, 0.0413, 0.8843, 0.0413, 0.9156, 0.009977, 0.9156, 0.009977, 0.8843, 0.0413, 0.8843, 0.0413, 0.9156, 0.009977, 0.9156, 0.009977, 0.8843, 0.0413, 0.8843, 0.0413, 0.9156, 0.009977, 0.9156, 0.009977, 0.8843, 0.0413, 0.8843, 0.0413, 0.9156, 0.009977, 0.9156, 0.009977, 0.8843, 0.0413, 0.8843, 0.0413, 0.9156, 0.009977, 0.9156, 0.009977, 0.8843, 0.0413, 0.8843, 0.0413, 0.9156, 0.009977, 0.9156, 0.009977, 0.8843, 0.0413, 0.8843, 0.0413, 0.9156, 0.009977, 0.9156, 0.02804, 0.6937, 0.03254, 0.6937, 0.03165, 0.7005, 0.02894, 0.7005, 0.04971, 0.8453, 0.04828, 0.8507, 0.04582, 0.8497, 0.04708, 0.845, 0.01211, 0.8555, 0.009492, 0.8507, 0.0119, 0.8498, 0.01418, 0.854, 0.02101, 0.823, 0.02627, 0.8215, 0.02666, 0.8241, 0.02207, 0.8254, 0.04971, 0.8398, 0.04971, 0.8453, 0.04708, 0.845, 0.04709, 0.8401, 0.01591, 0.8595, 0.01211, 0.8555, 0.01418, 0.854, 0.01749, 0.8574, 0.01631, 0.8258, 0.02101, 0.823, 0.02207, 0.8254, 0.01796, 0.8278, 0.0483, 0.8344, 0.04971, 0.8398, 0.04709, 0.8401, 0.04587, 0.8354, 0.02063, 0.8622, 0.01591, 0.8595, 0.01749, 0.8574, 0.02161, 0.8598, 0.01249, 0.8298, 0.01631, 0.8258, 0.01796, 0.8278, 0.01461, 0.8313, 0.04557, 0.8296, 0.0483, 0.8344, 0.04587, 0.8354, 0.04349, 0.8312, 0.02593, 0.8637, 0.02063, 0.8622, 0.02161, 0.8598, 0.02625, 0.8611, 0.009813, 0.8346, 0.01249, 0.8298, 0.01461, 0.8313, 0.01226, 0.8356, 0.04172, 0.8257, 0.04557, 0.8296, 0.04349, 0.8312, 0.04014, 0.8277, 0.03145, 0.8637, 0.02593, 0.8637, 0.02625, 0.8611, 0.03107, 0.8611, 0.008386, 0.8399, 0.009813, 0.8346, 0.01226, 0.8356, 0.01099, 0.8403, 0.037, 0.8229, 0.04172, 0.8257, 0.04014, 0.8277, 0.03602, 0.8253, 0.03679, 0.8623, 0.03145, 0.8637, 0.03107, 0.8611, 0.03575, 0.8599, 0.04551, 0.8556, 0.04159, 0.8595, 0.03995, 0.8574, 0.04339, 0.854, 0.008231, 0.8454, 0.008386, 0.8399, 0.01099, 0.8403, 0.01082, 0.8451, 0.03172, 0.8215, 0.037, 0.8229, 0.03602, 0.8253, 0.03142, 0.824, 0.04159, 0.8595, 0.03679, 0.8623, 0.03575, 0.8599, 0.03995, 0.8574, 0.04828, 0.8507, 0.04551, 0.8556, 0.04339, 0.854, 0.04582, 0.8497, 0.009492, 0.8507, 0.008231, 0.8454, 0.01082, 0.8451, 0.0119, 0.8498, 0.02893, 0.7211, 0.02632, 0.7204, 0.02397, 0.719, 0.02205, 0.7171, 0.0207, 0.7148, 0.02, 0.7122, 0.02, 0.7094, 0.0207, 0.7068, 0.02205, 0.7045, 0.02397, 0.7026, 0.02632, 0.7012, 0.02894, 0.7005, 0.03165, 0.7005, 0.03426, 0.7012, 0.03661, 0.7026, 0.03853, 0.7045, 0.03988, 0.7068, 0.04058, 0.7094, 0.04058, 0.7122, 0.03988, 0.7148, 0.03853, 0.7171, 0.03661, 0.719, 0.03426, 0.7204, 0.03164, 0.7211, 0.04738, 0.713, 0.04622, 0.7174, 0.03988, 0.7148, 0.04058, 0.7122, 0.01661, 0.7213, 0.01436, 0.7174, 0.0207, 0.7148, 0.02205, 0.7171, 0.02369, 0.6949, 0.02804, 0.6937, 0.02894, 0.7005, 0.02632, 0.7012, 0.04738, 0.7085, 0.04738, 0.713, 0.04058, 0.7122, 0.04058, 0.7094, 0.0198, 0.7245, 0.01661, 0.7213, 0.02205, 0.7171, 0.02397, 0.719, 0.02804, 0.7279, 0.02369, 0.7267, 0.02632, 0.7204, 0.02893, 0.7211, 0.0198, 0.6971, 0.02369, 0.6949, 0.02632, 0.7012, 0.02397, 0.7026, 0.04622, 0.7042, 0.04738, 0.7085, 0.04058, 0.7094, 0.03988, 0.7068, 0.02369, 0.7267, 0.0198, 0.7245, 0.02397, 0.719, 0.02632, 0.7204, 0.03254, 0.7279, 0.02804, 0.7279, 0.02893, 0.7211, 0.03164, 0.7211, 0.01661, 0.7003, 0.0198, 0.6971, 0.02397, 0.7026, 0.02205, 0.7045, 0.04397, 0.7003, 0.04622, 0.7042, 0.03988, 0.7068, 0.03853, 0.7045, 0.03689, 0.7267, 0.03254, 0.7279, 0.03164, 0.7211, 0.03426, 0.7204, 0.01436, 0.7042, 0.01661, 0.7003, 0.02205, 0.7045, 0.0207, 0.7068, 0.04079, 0.6971, 0.04397, 0.7003, 0.03853, 0.7045, 0.03661, 0.7026, 0.04079, 0.7245, 0.03689, 0.7267, 0.03426, 0.7204, 0.03661, 0.719, 0.0132, 0.7085, 0.01436, 0.7042, 0.0207, 0.7068, 0.02, 0.7094, 0.03689, 0.6949, 0.04079, 0.6971, 0.03661, 0.7026, 0.03426, 0.7012, 0.04397, 0.7213, 0.04079, 0.7245, 0.03661, 0.719, 0.03853, 0.7171, 0.0132, 0.713, 0.0132, 0.7085, 0.02, 0.7094, 0.02, 0.7122, 0.03254, 0.6937, 0.03689, 0.6949, 0.03426, 0.7012, 0.03165, 0.7005, 0.04622, 0.7174, 0.04397, 0.7213, 0.03853, 0.7171, 0.03988, 0.7148, 0.01436, 0.7174, 0.0132, 0.713, 0.02, 0.7122, 0.0207, 0.7148])
me_cylinder.use_remesh_preserve_volume = False
me_cylinder.use_remesh_preserve_attributes = False
me_cylinder.use_mirror_vertex_groups = False
me_cylinder.update()
me_circle_010 = bpy.data.meshes.new('Circle.010')
me_circle_010.from_pydata([(-4.951, 4.802, 0.4334), (-4.931, 5.523, 0.3461), (-5.021, 5.791, 0.4495), (-5.059, 5.314, 0.5408), (-5.016, 4.451, 0.5512), (-4.924, 3.852, 0.4729), (-4.852, 3.968, 0.3648), (-4.856, 4.712, 0.3084), (-4.951, 4.802, 0.4334), (-4.931, 5.523, 0.3461), (-4.856, 4.712, 0.3084), (-4.852, 3.968, 0.3648), (-4.924, 3.852, 0.4729), (-5.016, 4.451, 0.5512), (-5.059, 5.314, 0.5408), (-5.021, 5.791, 0.4495), (-3.181, 3.974, 0.08637), (-3.701, 4.751, 0.131), (-4.035, 3.967, 0.1519), (-3.725, 3.189, 0.1234), (-3.006, 3.002, 0.06705), (-2.418, 3.547, 0.02523), (-2.404, 4.414, 0.02945), (-2.975, 4.95, 0.07654), (-3.181, 3.974, 0.08637), (-3.701, 4.751, 0.131), (-2.975, 4.95, 0.07654), (-2.404, 4.414, 0.02945), (-2.418, 3.547, 0.02523), (-3.006, 3.002, 0.06705), (-3.725, 3.189, 0.1234), (-4.035, 3.967, 0.1519), (-3.388, 0.2858, 0.2382), (-3.564, 1.226, 0.2016), (-3.915, 0.9953, 0.2973), (-3.87, 0.2298, 0.3485), (-3.462, -0.4935, 0.3167), (-2.999, -0.63, 0.2258), (-2.829, -0.0769, 0.1443), (-3.08, 0.7493, 0.1335), (-3.388, 0.2858, 0.2382), (-3.564, 1.226, 0.2016), (-3.08, 0.7493, 0.1335), (-2.829, -0.0769, 0.1443), (-2.999, -0.63, 0.2258), (-3.462, -0.4935, 0.3167), (-3.87, 0.2298, 0.3485), (-3.915, 0.9953, 0.2973), (-2.521, 6.593, 0.1579), (-2.008, 7.324, 0.2148), (-2.837, 7.241, 0.2453), (-3.428, 6.67, 0.2101), (-3.335, 6.042, 0.1356), (-2.63, 5.829, 0.07792), (-1.842, 6.191, 0.0805), (-1.565, 6.857, 0.1414), (-2.521, 6.593, 0.1579), (-2.008, 7.324, 0.2148), (-1.565, 6.857, 0.1414), (-1.842, 6.191, 0.0805), (-2.63, 5.829, 0.07792), (-3.335, 6.042, 0.1356), (-3.428, 6.67, 0.2101), (-2.837, 7.241, 0.2453), (3.434, 0.9049, 0.2749), (3.244, 1.812, 0.3221), (2.952, 1.668, 0.2207), (3.024, 0.9497, 0.1601), (3.404, 0.1972, 0.1859), (3.807, -0.02246, 0.2787), (3.93, 0.4562, 0.3687), (3.679, 1.273, 0.388), (3.434, 0.9049, 0.2749), (3.244, 1.812, 0.3221), (3.679, 1.273, 0.388), (3.93, 0.4562, 0.3687), (3.807, -0.02246, 0.2787), (3.404, 0.1972, 0.1859), (3.024, 0.9497, 0.1601), (2.952, 1.668, 0.2207), (0.0, 0.0, 0.0), (0.0, 1.0, 0.0), (-0.7818, 0.6235, 0.0), (-0.9749, -0.2225, 0.0), (-0.4339, -0.901, 0.0), (0.4339, -0.901, 0.0), (0.9749, -0.2225, 0.0), (0.7818, 0.6235, 0.0), (-1.788e-07, 0.0, 2.98e-08), (-1.788e-07, 1.0, 5.059e-08), (0.7818, 0.6235, -3.839e-09), (0.9749, -0.2225, -3.293e-08), (0.4339, -0.901, -1.479e-08), (-0.4339, -0.901, 3.694e-08), (-0.9749, -0.2225, 8.329e-08), (-0.7818, 0.6235, 8.936e-08), (1.092, 4.869, 0.1906), (0.465, 5.621, 0.1652), (0.3662, 4.909, 0.104), (0.8138, 4.166, 0.108), (1.471, 3.952, 0.1741), (1.843, 4.428, 0.2527), (1.649, 5.236, 0.2844), (1.036, 5.767, 0.2455), (1.092, 4.869, 0.1906), (0.465, 5.621, 0.1652), (1.036, 5.767, 0.2455), (1.649, 5.236, 0.2844), (1.843, 4.428, 0.2527), (1.471, 3.952, 0.1741), (0.8138, 4.166, 0.108), (0.3662, 4.909, 0.104), (0.2478, 5.092, 0.8083), (0.02966, 6.017, 0.7692), (0.7727, 5.685, 0.7313), (1.12, 4.906, 0.7514), (0.8111, 4.267, 0.8143), (0.07758, 4.249, 0.8727), (-0.5277, 4.866, 0.8826), (-0.5491, 5.653, 0.8366), (0.2478, 5.092, 0.8083), (0.02966, 6.017, 0.7692), (-0.5491, 5.653, 0.8366), (-0.5277, 4.866, 0.8826), (0.07758, 4.249, 0.8727), (0.8111, 4.267, 0.8143), (1.12, 4.906, 0.7514), (0.7727, 5.685, 0.7313), (2.283, 3.446, 0.5971), (1.796, 4.231, 0.6453), (2.014, 4.294, 0.5398), (2.435, 3.719, 0.4774), (2.741, 2.938, 0.5052), (2.703, 2.539, 0.6022), (2.349, 2.823, 0.6954), (1.945, 3.576, 0.7146), (2.283, 3.446, 0.5971), (1.796, 4.231, 0.6453), (1.945, 3.576, 0.7146), (2.349, 2.823, 0.6954), (2.703, 2.539, 0.6022), (2.741, 2.938, 0.5052), (2.435, 3.719, 0.4774), (2.014, 4.294, 0.5398), (1.774, 0.04791, 0.8631), (1.124, 0.7774, 0.89), (1.868, 1.032, 0.8438), (2.542, 0.5451, 0.8121), (2.637, -0.3158, 0.8189), (2.082, -0.9028, 0.8589), (1.296, -0.7739, 0.9021), (0.8692, -0.02616, 0.916), (1.774, 0.04791, 0.8631), (1.124, 0.7774, 0.89), (0.8692, -0.02616, 0.916), (1.296, -0.7739, 0.9021), (2.082, -0.9028, 0.8589), (2.637, -0.3158, 0.8189), (2.542, 0.5451, 0.8121), (1.868, 1.032, 0.8438), (0.1508, 7.212, 0.5407), (-0.4976, 7.57, 0.6254), (-0.5733, 7.889, 0.5241), (-0.1037, 7.698, 0.4353), (0.5575, 7.141, 0.4259), (0.9125, 6.637, 0.503), (0.6939, 6.567, 0.6084), (0.06639, 6.982, 0.6629), (0.1508, 7.212, 0.5407), (-0.4976, 7.57, 0.6254), (0.06639, 6.982, 0.6629), (0.6939, 6.567, 0.6084), (0.9125, 6.637, 0.503), (0.5575, 7.141, 0.4259), (-0.1037, 7.698, 0.4353), (-0.5733, 7.889, 0.5241), (-2.727, 6.302, 0.8022), (-3.557, 6.533, 0.7382), (-2.884, 7.067, 0.7235), (-2.092, 7.026, 0.7681), (-1.779, 6.439, 0.8383), (-2.18, 5.749, 0.8814), (-2.993, 5.475, 0.8648), (-3.606, 5.824, 0.8011), (-2.727, 6.302, 0.8022), (-3.557, 6.533, 0.7382), (-3.606, 5.824, 0.8011), (-2.993, 5.475, 0.8648), (-2.18, 5.749, 0.8814), (-1.779, 6.439, 0.8383), (-2.092, 7.026, 0.7681), (-2.884, 7.067, 0.7235), (-2.985, -1.759, 0.5452), (-3.432, -0.9264, 0.5041), (-3.223, -0.9365, 0.6103), (-2.835, -1.566, 0.6674), (-2.56, -2.341, 0.6326), (-2.605, -2.678, 0.532), (-2.936, -2.323, 0.4413), (-3.304, -1.544, 0.4289), (-2.985, -1.759, 0.5452), (-3.432, -0.9264, 0.5041), (-3.304, -1.544, 0.4289), (-2.936, -2.323, 0.4413), (-2.605, -2.678, 0.532), (-2.56, -2.341, 0.6326), (-2.835, -1.566, 0.6674), (-3.223, -0.9365, 0.6103), (-1.383, 0.88, 0.8886), (-2.06, 1.611, 0.8775), (-1.27, 1.859, 0.9102), (-0.5649, 1.369, 0.9266), (-0.4766, 0.5114, 0.9144), (-1.071, -0.06886, 0.8828), (-1.901, 0.06542, 0.8556), (-2.341, 0.8131, 0.8532), (-1.383, 0.88, 0.8886), (-2.06, 1.611, 0.8775), (-2.341, 0.8131, 0.8532), (-1.901, 0.06542, 0.8556), (-1.071, -0.06886, 0.8828), (-0.4766, 0.5114, 0.9144), (-0.5649, 1.369, 0.9266), (-1.27, 1.859, 0.9102), (-4.116, 3.386, 0.7421), (-4.134, 4.373, 0.7629), (-3.628, 3.911, 0.83), (-3.489, 3.055, 0.8309), (-3.822, 2.448, 0.765), (-4.376, 2.548, 0.6818), (-4.734, 3.279, 0.644), (-4.627, 4.091, 0.6801), (-4.116, 3.386, 0.7421), (-4.134, 4.373, 0.7629), (-4.627, 4.091, 0.6801), (-4.734, 3.279, 0.644), (-4.376, 2.548, 0.6818), (-3.822, 2.448, 0.765), (-3.489, 3.055, 0.8309), (-3.628, 3.911, 0.83)], [], [(0, 1, 2), (0, 2, 3), (0, 3, 4), (0, 4, 5), (0, 5, 6), (0, 6, 7), (0, 7, 1), (8, 9, 10), (8, 10, 11), (8, 11, 12), (8, 12, 13), (8, 13, 14), (8, 14, 15), (8, 15, 9), (16, 17, 18), (16, 18, 19), (16, 19, 20), (16, 20, 21), (16, 21, 22), (16, 22, 23), (16, 23, 17), (24, 25, 26), (24, 26, 27), (24, 27, 28), (24, 28, 29), (24, 29, 30), (24, 30, 31), (24, 31, 25), (32, 33, 34), (32, 34, 35), (32, 35, 36), (32, 36, 37), (32, 37, 38), (32, 38, 39), (32, 39, 33), (40, 41, 42), (40, 42, 43), (40, 43, 44), (40, 44, 45), (40, 45, 46), (40, 46, 47), (40, 47, 41), (48, 49, 50), (48, 50, 51), (48, 51, 52), (48, 52, 53), (48, 53, 54), (48, 54, 55), (48, 55, 49), (56, 57, 58), (56, 58, 59), (56, 59, 60), (56, 60, 61), (56, 61, 62), (56, 62, 63), (56, 63, 57), (64, 65, 66), (64, 66, 67), (64, 67, 68), (64, 68, 69), (64, 69, 70), (64, 70, 71), (64, 71, 65), (72, 73, 74), (72, 74, 75), (72, 75, 76), (72, 76, 77), (72, 77, 78), (72, 78, 79), (72, 79, 73), (80, 81, 82), (80, 82, 83), (80, 83, 84), (80, 84, 85), (80, 85, 86), (80, 86, 87), (80, 87, 81), (88, 89, 90), (88, 90, 91), (88, 91, 92), (88, 92, 93), (88, 93, 94), (88, 94, 95), (88, 95, 89), (96, 97, 98), (96, 98, 99), (96, 99, 100), (96, 100, 101), (96, 101, 102), (96, 102, 103), (96, 103, 97), (104, 105, 106), (104, 106, 107), (104, 107, 108), (104, 108, 109), (104, 109, 110), (104, 110, 111), (104, 111, 105), (112, 113, 114), (112, 114, 115), (112, 115, 116), (112, 116, 117), (112, 117, 118), (112, 118, 119), (112, 119, 113), (120, 121, 122), (120, 122, 123), (120, 123, 124), (120, 124, 125), (120, 125, 126), (120, 126, 127), (120, 127, 121), (128, 129, 130), (128, 130, 131), (128, 131, 132), (128, 132, 133), (128, 133, 134), (128, 134, 135), (128, 135, 129), (136, 137, 138), (136, 138, 139), (136, 139, 140), (136, 140, 141), (136, 141, 142), (136, 142, 143), (136, 143, 137), (144, 145, 146), (144, 146, 147), (144, 147, 148), (144, 148, 149), (144, 149, 150), (144, 150, 151), (144, 151, 145), (152, 153, 154), (152, 154, 155), (152, 155, 156), (152, 156, 157), (152, 157, 158), (152, 158, 159), (152, 159, 153), (160, 161, 162), (160, 162, 163), (160, 163, 164), (160, 164, 165), (160, 165, 166), (160, 166, 167), (160, 167, 161), (168, 169, 170), (168, 170, 171), (168, 171, 172), (168, 172, 173), (168, 173, 174), (168, 174, 175), (168, 175, 169), (176, 177, 178), (176, 178, 179), (176, 179, 180), (176, 180, 181), (176, 181, 182), (176, 182, 183), (176, 183, 177), (184, 185, 186), (184, 186, 187), (184, 187, 188), (184, 188, 189), (184, 189, 190), (184, 190, 191), (184, 191, 185), (192, 193, 194), (192, 194, 195), (192, 195, 196), (192, 196, 197), (192, 197, 198), (192, 198, 199), (192, 199, 193), (200, 201, 202), (200, 202, 203), (200, 203, 204), (200, 204, 205), (200, 205, 206), (200, 206, 207), (200, 207, 201), (208, 209, 210), (208, 210, 211), (208, 211, 212), (208, 212, 213), (208, 213, 214), (208, 214, 215), (208, 215, 209), (216, 217, 218), (216, 218, 219), (216, 219, 220), (216, 220, 221), (216, 221, 222), (216, 222, 223), (216, 223, 217), (224, 225, 226), (224, 226, 227), (224, 227, 228), (224, 228, 229), (224, 229, 230), (224, 230, 231), (224, 231, 225), (232, 233, 234), (232, 234, 235), (232, 235, 236), (232, 236, 237), (232, 237, 238), (232, 238, 239), (232, 239, 233)])
_uv = me_circle_010.uv_layers.new(name='UVMap')
_uv.uv.foreach_set('vector', [0.153, 0.9081, 0.1536, 0.9081, 0.1539, 0.9082, 0.153, 0.9081, 0.1539, 0.9082, 0.1535, 0.9083, 0.153, 0.9081, 0.1535, 0.9083, 0.1527, 0.9083, 0.153, 0.9081, 0.1527, 0.9083, 0.1522, 0.9082, 0.153, 0.9081, 0.1522, 0.9082, 0.1523, 0.9081, 0.153, 0.9081, 0.1523, 0.9081, 0.1529, 0.908, 0.153, 0.9081, 0.1529, 0.908, 0.1536, 0.9081, 0.1545, 0.9025, 0.1552, 0.9026, 0.1544, 0.9026, 0.1545, 0.9025, 0.1544, 0.9026, 0.1538, 0.9026, 0.1545, 0.9025, 0.1538, 0.9026, 0.1537, 0.9025, 0.1545, 0.9025, 0.1537, 0.9025, 0.1542, 0.9024, 0.1545, 0.9025, 0.1542, 0.9024, 0.155, 0.9024, 0.1545, 0.9025, 0.155, 0.9024, 0.1554, 0.9025, 0.1545, 0.9025, 0.1554, 0.9025, 0.1552, 0.9026, 0.1512, 0.9024, 0.152, 0.9022, 0.1517, 0.9029, 0.1512, 0.9024, 0.1517, 0.9029, 0.151, 0.9032, 0.1512, 0.9024, 0.151, 0.9032, 0.1504, 0.9028, 0.1512, 0.9024, 0.1504, 0.9028, 0.1504, 0.9021, 0.1512, 0.9024, 0.1504, 0.9021, 0.151, 0.9016, 0.1512, 0.9024, 0.151, 0.9016, 0.1517, 0.9016, 0.1512, 0.9024, 0.1517, 0.9016, 0.152, 0.9022, 0.1513, 0.9006, 0.1521, 0.9003, 0.1521, 0.901, 0.1513, 0.9006, 0.1521, 0.901, 0.1515, 0.9014, 0.1513, 0.9006, 0.1515, 0.9014, 0.1507, 0.9011, 0.1513, 0.9006, 0.1507, 0.9011, 0.1504, 0.9005, 0.1513, 0.9006, 0.1504, 0.9005, 0.1507, 0.8999, 0.1513, 0.9006, 0.1507, 0.8999, 0.1515, 0.8998, 0.1513, 0.9006, 0.1515, 0.8998, 0.1521, 0.9003, 0.1496, 0.9066, 0.1504, 0.9065, 0.1503, 0.9069, 0.1496, 0.9066, 0.1503, 0.9069, 0.1497, 0.907, 0.1496, 0.9066, 0.1497, 0.907, 0.1489, 0.9069, 0.1496, 0.9066, 0.1489, 0.9069, 0.1487, 0.9065, 0.1496, 0.9066, 0.1487, 0.9065, 0.1491, 0.9062, 0.1496, 0.9066, 0.1491, 0.9062, 0.1499, 0.9062, 0.1496, 0.9066, 0.1499, 0.9062, 0.1504, 0.9065, 0.1496, 0.9075, 0.1504, 0.9076, 0.1499, 0.9079, 0.1496, 0.9075, 0.1499, 0.9079, 0.1491, 0.9079, 0.1496, 0.9075, 0.1491, 0.9079, 0.1487, 0.9076, 0.1496, 0.9075, 0.1487, 0.9076, 0.1489, 0.9072, 0.1496, 0.9075, 0.1489, 0.9072, 0.1497, 0.907, 0.1496, 0.9075, 0.1497, 0.907, 0.1503, 0.9072, 0.1496, 0.9075, 0.1503, 0.9072, 0.1504, 0.9076, 0.1529, 0.9023, 0.1537, 0.9024, 0.1531, 0.9029, 0.1529, 0.9023, 0.1531, 0.9029, 0.1524, 0.9029, 0.1529, 0.9023, 0.1524, 0.9029, 0.152, 0.9024, 0.1529, 0.9023, 0.152, 0.9024, 0.1524, 0.9018, 0.1529, 0.9023, 0.1524, 0.9018, 0.1531, 0.9016, 0.1529, 0.9023, 0.1531, 0.9016, 0.1537, 0.9019, 0.1529, 0.9023, 0.1537, 0.9019, 0.1537, 0.9024, 0.1479, 0.9055, 0.1486, 0.9054, 0.1486, 0.906, 0.1479, 0.9055, 0.1486, 0.906, 0.148, 0.9062, 0.1479, 0.9055, 0.148, 0.9062, 0.1473, 0.906, 0.1479, 0.9055, 0.1473, 0.906, 0.147, 0.9054, 0.1479, 0.9055, 0.147, 0.9054, 0.1473, 0.9049, 0.1479, 0.9055, 0.1473, 0.9049, 0.1481, 0.9049, 0.1479, 0.9055, 0.1481, 0.9049, 0.1486, 0.9054, 0.1513, 0.9066, 0.1521, 0.9064, 0.1521, 0.9067, 0.1513, 0.9066, 0.1521, 0.9067, 0.1515, 0.9069, 0.1513, 0.9066, 0.1515, 0.9069, 0.1508, 0.9069, 0.1513, 0.9066, 0.1508, 0.9069, 0.1504, 0.9067, 0.1513, 0.9066, 0.1504, 0.9067, 0.1508, 0.9064, 0.1513, 0.9066, 0.1508, 0.9064, 0.1515, 0.9063, 0.1513, 0.9066, 0.1515, 0.9063, 0.1521, 0.9064, 0.1479, 0.9065, 0.1487, 0.9068, 0.1481, 0.9069, 0.1479, 0.9065, 0.1481, 0.9069, 0.1473, 0.9068, 0.1479, 0.9065, 0.1473, 0.9068, 0.147, 0.9065, 0.1479, 0.9065, 0.147, 0.9065, 0.1473, 0.9062, 0.1479, 0.9065, 0.1473, 0.9062, 0.1481, 0.9062, 0.1479, 0.9065, 0.1481, 0.9062, 0.1487, 0.9065, 0.1479, 0.9065, 0.1487, 0.9065, 0.1487, 0.9068, 0.1478, 0.9007, 0.1476, 0.9016, 0.147, 0.9011, 0.1478, 0.9007, 0.147, 0.9011, 0.147, 0.9003, 0.1478, 0.9007, 0.147, 0.9003, 0.1476, 0.8998, 0.1478, 0.9007, 0.1476, 0.8998, 0.1484, 0.9, 0.1478, 0.9007, 0.1484, 0.9, 0.1487, 0.9007, 0.1478, 0.9007, 0.1487, 0.9007, 0.1484, 0.9014, 0.1478, 0.9007, 0.1484, 0.9014, 0.1476, 0.9016, 0.1479, 0.9024, 0.1483, 0.9016, 0.1487, 0.9022, 0.1479, 0.9024, 0.1487, 0.9022, 0.1486, 0.903, 0.1479, 0.9024, 0.1486, 0.903, 0.1479, 0.9033, 0.1479, 0.9024, 0.1479, 0.9033, 0.1472, 0.903, 0.1479, 0.9024, 0.1472, 0.903, 0.147, 0.9022, 0.1479, 0.9024, 0.147, 0.9022, 0.1475, 0.9016, 0.1479, 0.9024, 0.1475, 0.9016, 0.1483, 0.9016, 0.1529, 0.9065, 0.1538, 0.9064, 0.1535, 0.9069, 0.1529, 0.9065, 0.1535, 0.9069, 0.1527, 0.9071, 0.1529, 0.9065, 0.1527, 0.9071, 0.1522, 0.9068, 0.1529, 0.9065, 0.1522, 0.9068, 0.1522, 0.9064, 0.1529, 0.9065, 0.1522, 0.9064, 0.1527, 0.906, 0.1529, 0.9065, 0.1527, 0.906, 0.1535, 0.906, 0.1529, 0.9065, 0.1535, 0.906, 0.1538, 0.9064, 0.154, 0.9039, 0.1542, 0.9031, 0.1545, 0.9034, 0.154, 0.9039, 0.1545, 0.9034, 0.1545, 0.9041, 0.154, 0.9039, 0.1545, 0.9041, 0.1542, 0.9047, 0.154, 0.9039, 0.1542, 0.9047, 0.1537, 0.9047, 0.154, 0.9039, 0.1537, 0.9047, 0.1535, 0.9041, 0.154, 0.9039, 0.1535, 0.9041, 0.1537, 0.9034, 0.154, 0.9039, 0.1537, 0.9034, 0.1542, 0.9031, 0.1512, 0.9041, 0.1519, 0.9036, 0.1519, 0.9043, 0.1512, 0.9041, 0.1519, 0.9043, 0.1514, 0.9049, 0.1512, 0.9041, 0.1514, 0.9049, 0.1507, 0.9049, 0.1512, 0.9041, 0.1507, 0.9049, 0.1504, 0.9043, 0.1512, 0.9041, 0.1504, 0.9043, 0.1507, 0.9036, 0.1512, 0.9041, 0.1507, 0.9036, 0.1513, 0.9033, 0.1512, 0.9041, 0.1513, 0.9033, 0.1519, 0.9036, 0.1526, 0.904, 0.1535, 0.9042, 0.1532, 0.9047, 0.1526, 0.904, 0.1532, 0.9047, 0.1524, 0.9047, 0.1526, 0.904, 0.1524, 0.9047, 0.1519, 0.9042, 0.1526, 0.904, 0.1519, 0.9042, 0.1519, 0.9036, 0.1526, 0.904, 0.1519, 0.9036, 0.1525, 0.9033, 0.1526, 0.904, 0.1525, 0.9033, 0.1532, 0.9036, 0.1526, 0.904, 0.1532, 0.9036, 0.1535, 0.9042, 0.153, 0.9012, 0.1538, 0.9011, 0.1538, 0.9013, 0.153, 0.9012, 0.1538, 0.9013, 0.1531, 0.9014, 0.153, 0.9012, 0.1531, 0.9014, 0.1524, 0.9013, 0.153, 0.9012, 0.1524, 0.9013, 0.1521, 0.9011, 0.153, 0.9012, 0.1521, 0.9011, 0.1525, 0.9009, 0.153, 0.9012, 0.1525, 0.9009, 0.1532, 0.9009, 0.153, 0.9012, 0.1532, 0.9009, 0.1538, 0.9011, 0.153, 0.9073, 0.1539, 0.9074, 0.1533, 0.9076, 0.153, 0.9073, 0.1533, 0.9076, 0.1525, 0.9076, 0.153, 0.9073, 0.1525, 0.9076, 0.1522, 0.9074, 0.153, 0.9073, 0.1522, 0.9074, 0.1524, 0.9072, 0.153, 0.9073, 0.1524, 0.9072, 0.1532, 0.9071, 0.153, 0.9073, 0.1532, 0.9071, 0.1538, 0.9072, 0.153, 0.9073, 0.1538, 0.9072, 0.1539, 0.9074, 0.1478, 0.9041, 0.1483, 0.9034, 0.1487, 0.904, 0.1478, 0.9041, 0.1487, 0.904, 0.1483, 0.9047, 0.1478, 0.9041, 0.1483, 0.9047, 0.1476, 0.9049, 0.1478, 0.9041, 0.1476, 0.9049, 0.147, 0.9045, 0.1478, 0.9041, 0.147, 0.9045, 0.147, 0.9038, 0.1478, 0.9041, 0.147, 0.9038, 0.1476, 0.9033, 0.1478, 0.9041, 0.1476, 0.9033, 0.1483, 0.9034, 0.1496, 0.9041, 0.1504, 0.9044, 0.1498, 0.9048, 0.1496, 0.9041, 0.1498, 0.9048, 0.1491, 0.9047, 0.1496, 0.9041, 0.1491, 0.9047, 0.1487, 0.9041, 0.1496, 0.9041, 0.1487, 0.9041, 0.1491, 0.9034, 0.1496, 0.9041, 0.1491, 0.9034, 0.1498, 0.9033, 0.1496, 0.9041, 0.1498, 0.9033, 0.1504, 0.9037, 0.1496, 0.9041, 0.1504, 0.9037, 0.1504, 0.9044, 0.1496, 0.908, 0.1489, 0.9081, 0.1487, 0.908, 0.1496, 0.908, 0.1487, 0.908, 0.1491, 0.9079, 0.1496, 0.908, 0.1491, 0.9079, 0.1499, 0.9079, 0.1496, 0.908, 0.1499, 0.9079, 0.1504, 0.908, 0.1496, 0.908, 0.1504, 0.908, 0.1503, 0.9081, 0.1496, 0.908, 0.1503, 0.9081, 0.1496, 0.9082, 0.1496, 0.908, 0.1496, 0.9082, 0.1489, 0.9081, 0.1546, 0.9022, 0.1539, 0.9021, 0.1546, 0.902, 0.1546, 0.9022, 0.1546, 0.902, 0.1553, 0.9021, 0.1546, 0.9022, 0.1553, 0.9021, 0.1554, 0.9022, 0.1546, 0.9022, 0.1554, 0.9022, 0.1549, 0.9024, 0.1546, 0.9022, 0.1549, 0.9024, 0.1541, 0.9024, 0.1546, 0.9022, 0.1541, 0.9024, 0.1537, 0.9022, 0.1546, 0.9022, 0.1537, 0.9022, 0.1539, 0.9021, 0.1513, 0.9056, 0.1508, 0.905, 0.1515, 0.9049, 0.1513, 0.9056, 0.1515, 0.9049, 0.1521, 0.9053, 0.1513, 0.9056, 0.1521, 0.9053, 0.1521, 0.9059, 0.1513, 0.9056, 0.1521, 0.9059, 0.1515, 0.9063, 0.1513, 0.9056, 0.1515, 0.9063, 0.1508, 0.9061, 0.1513, 0.9056, 0.1508, 0.9061, 0.1504, 0.9056, 0.1513, 0.9056, 0.1504, 0.9056, 0.1508, 0.905, 0.1496, 0.9055, 0.149, 0.9059, 0.1487, 0.9053, 0.1496, 0.9055, 0.1487, 0.9053, 0.1491, 0.9049, 0.1496, 0.9055, 0.1491, 0.9049, 0.1499, 0.9049, 0.1496, 0.9055, 0.1499, 0.9049, 0.1504, 0.9053, 0.1496, 0.9055, 0.1504, 0.9053, 0.1503, 0.9059, 0.1496, 0.9055, 0.1503, 0.9059, 0.1497, 0.9062, 0.1496, 0.9055, 0.1497, 0.9062, 0.149, 0.9059, 0.1546, 0.9018, 0.1554, 0.9017, 0.1553, 0.9019, 0.1546, 0.9018, 0.1553, 0.9019, 0.1547, 0.902, 0.1546, 0.9018, 0.1547, 0.902, 0.1539, 0.9019, 0.1546, 0.9018, 0.1539, 0.9019, 0.1537, 0.9017, 0.1546, 0.9018, 0.1537, 0.9017, 0.1541, 0.9016, 0.1546, 0.9018, 0.1541, 0.9016, 0.1549, 0.9016, 0.1546, 0.9018, 0.1549, 0.9016, 0.1554, 0.9017, 0.153, 0.9078, 0.1539, 0.9078, 0.1533, 0.908, 0.153, 0.9078, 0.1533, 0.908, 0.1526, 0.908, 0.153, 0.9078, 0.1526, 0.908, 0.1522, 0.9078, 0.153, 0.9078, 0.1522, 0.9078, 0.1524, 0.9077, 0.153, 0.9078, 0.1524, 0.9077, 0.1531, 0.9076, 0.153, 0.9078, 0.1531, 0.9076, 0.1538, 0.9077, 0.153, 0.9078, 0.1538, 0.9077, 0.1539, 0.9078, 0.1496, 0.9007, 0.1504, 0.9003, 0.1504, 0.901, 0.1496, 0.9007, 0.1504, 0.901, 0.1498, 0.9015, 0.1496, 0.9007, 0.1498, 0.9015, 0.149, 0.9014, 0.1496, 0.9007, 0.149, 0.9014, 0.1487, 0.9007, 0.1496, 0.9007, 0.1487, 0.9007, 0.149, 0.9, 0.1496, 0.9007, 0.149, 0.9, 0.1498, 0.8998, 0.1496, 0.9007, 0.1498, 0.8998, 0.1504, 0.9003, 0.1496, 0.9024, 0.1504, 0.9028, 0.1498, 0.9033, 0.1496, 0.9024, 0.1498, 0.9033, 0.1491, 0.9031, 0.1496, 0.9024, 0.1491, 0.9031, 0.1487, 0.9024, 0.1496, 0.9024, 0.1487, 0.9024, 0.1491, 0.9017, 0.1496, 0.9024, 0.1491, 0.9017, 0.1498, 0.9016, 0.1496, 0.9024, 0.1498, 0.9016, 0.1504, 0.9021, 0.1496, 0.9024, 0.1504, 0.9021, 0.1504, 0.9028, 0.153, 0.9055, 0.1539, 0.9056, 0.1534, 0.906, 0.153, 0.9055, 0.1534, 0.906, 0.1526, 0.906, 0.153, 0.9055, 0.1526, 0.906, 0.1522, 0.9056, 0.153, 0.9055, 0.1522, 0.9056, 0.1523, 0.9051, 0.153, 0.9055, 0.1523, 0.9051, 0.153, 0.9049, 0.153, 0.9055, 0.153, 0.9049, 0.1537, 0.9051, 0.153, 0.9055, 0.1537, 0.9051, 0.1539, 0.9056, 0.153, 0.9004, 0.1538, 0.9002, 0.1536, 0.9007, 0.153, 0.9004, 0.1536, 0.9007, 0.1529, 0.9009, 0.153, 0.9004, 0.1529, 0.9009, 0.1522, 0.9007, 0.153, 0.9004, 0.1522, 0.9007, 0.1521, 0.9002, 0.153, 0.9004, 0.1521, 0.9002, 0.1526, 0.8998, 0.153, 0.9004, 0.1526, 0.8998, 0.1533, 0.8998, 0.153, 0.9004, 0.1533, 0.8998, 0.1538, 0.9002])
me_circle_010.use_remesh_preserve_volume = False
me_circle_010.use_remesh_preserve_attributes = False
me_circle_010.use_mirror_vertex_groups = False
me_circle_010.update()
me_sphere_002 = bpy.data.meshes.new('Sphere.002')
me_sphere_002.from_pydata([(0.04396, 0.07614, 0.01115), (0.1162, 0.2013, 0.06977), (0.05994, 0.1038, -0.04174), (0.07614, 0.04396, 0.01115), (0.1207, 0.06966, 0.01997), (0.1038, 0.05994, -0.04174), (0.08792, 6.386e-09, 0.01115), (0.2325, 2.164e-08, 0.06977), (0.1199, 8.065e-09, -0.04174), (0.07614, -0.04396, 0.01115), (0.1207, -0.06966, 0.01997), (0.1038, -0.05994, -0.04174), (0.04396, -0.07614, 0.01115), (0.1162, -0.2013, 0.06977), (0.05994, -0.1038, -0.04174), (-1.398e-08, -0.08792, 0.01115), (-7.084e-09, -0.1393, 0.01997), (-1.372e-08, -0.1199, -0.04174), (-0.04396, -0.07614, 0.01115), (-0.1162, -0.2013, 0.06977), (-0.05994, -0.1038, -0.04174), (-0.07614, -0.04396, 0.01115), (-0.1207, -0.06966, 0.01997), (-0.1038, -0.05994, -0.04174), (-2.113e-08, 3.941e-09, -0.09139), (-0.08792, 3.192e-09, 0.01115), (-0.2325, -1.42e-08, 0.06977), (-0.1199, 3.709e-09, -0.04174), (-0.07614, 0.04396, 0.01115), (-0.1207, 0.06966, 0.01997), (-0.1038, 0.05994, -0.04174), (-0.04396, 0.07614, 0.01115), (-0.1162, 0.2013, 0.06977), (-0.05994, 0.1038, -0.04174), (-1.717e-08, 0.08792, 0.01115), (-2.856e-08, 0.1393, 0.01997), (-1.807e-08, 0.1199, -0.04174), (0.05885, 0.03398, 0.01115), (0.03398, 0.05885, 0.01115), (0.06795, 2.492e-09, 0.01115), (0.05885, -0.03398, 0.01115), (0.03398, -0.05885, 0.01115), (-1.707e-08, -0.06795, 0.01115), (-0.03398, -0.05885, 0.01115), (-0.05885, -0.03398, 0.01115), (-0.06795, 5.263e-09, 0.01115), (-0.05885, 0.03398, 0.01115), (-0.03398, 0.05885, 0.01115), (-1.43e-08, 0.06795, 0.01115), (-2.103e-08, 1.983e-10, 0.05304), (0.008706, 0.005026, 0.05304), (0.005026, 0.008706, 0.05304), (0.01005, 1.652e-09, 0.05304), (0.008706, -0.005026, 0.05304), (0.005026, -0.008706, 0.05304), (-1.966e-08, -0.01005, 0.05304), (-0.005026, -0.008706, 0.05304), (-0.008706, -0.005026, 0.05304), (-0.01005, 1.874e-09, 0.05304), (-0.008706, 0.005026, 0.05304), (-0.005026, 0.008706, 0.05304), (-1.944e-08, 0.01005, 0.05304), (0.02345, 0.01354, 0.04808), (0.05215, 0.03011, 0.02302), (0.03011, 0.05215, 0.02302), (0.01354, 0.02345, 0.04808), (0.02708, 3.114e-09, 0.04808), (0.06022, 4.636e-09, 0.02302), (0.02345, -0.01354, 0.04808), (0.05215, -0.03011, 0.02302), (0.01354, -0.02345, 0.04808), (0.03011, -0.05215, 0.02302), (-1.82e-08, -0.02708, 0.04808), (-1.713e-08, -0.06022, 0.02302), (-0.01354, -0.02345, 0.04808), (-0.03011, -0.05215, 0.02302), (-0.02345, -0.01354, 0.04808), (-0.05215, -0.03011, 0.02302), (-0.02708, 3.881e-09, 0.04808), (-0.06022, 6.598e-09, 0.02302), (-0.02345, 0.01354, 0.04808), (-0.05215, 0.03011, 0.02302), (-0.01354, 0.02345, 0.04808), (-0.03011, 0.05215, 0.02302), (-1.743e-08, 0.02708, 0.04808), (-1.516e-08, 0.06022, 0.02302), (0.1251, 0.07282, 0.009778), (0.2541, 0.1479, 0.09068), (0.1448, 0.0005054, 0.009778), (0.2294, 0.0008008, 0.0186), (0.1256, -0.07195, 0.009778), (0.2551, -0.1461, 0.09068), (0.07282, -0.1251, 0.009778), (0.1154, -0.1983, 0.0186), (0.0005053, -0.1448, 0.009778), (0.001026, -0.294, 0.09068), (-0.07195, -0.1256, 0.009778), (-0.114, -0.1991, 0.0186), (-4.749e-08, 8.013e-09, 0.009793), (-0.1251, -0.07282, 0.009778), (-0.2541, -0.1479, 0.09068), (-0.1448, -0.0005053, 0.009778), (-0.2294, -0.0008008, 0.0186), (-2.639e-08, 2.029e-08, -0.09276), (-0.1256, 0.07195, 0.009778), (-0.2551, 0.1461, 0.09068), (-0.07282, 0.1251, 0.009778), (-0.1154, 0.1983, 0.0186), (-0.0005054, 0.1448, 0.009778), (-0.001026, 0.294, 0.09068), (0.07195, 0.1256, 0.009778), (0.114, 0.1991, 0.0186), (0.2266, 0.1319, 0.02499), (0.2277, 0.0007949, -0.01346), (0.2275, -0.1303, 0.02499), (0.1145, -0.1968, -0.01346), (0.000915, -0.2621, 0.02499), (-0.1132, -0.1976, -0.01346), (-0.2266, -0.1319, 0.02499), (-0.2277, -0.0007948, -0.01346), (-0.2275, 0.1303, 0.02499), (-0.1145, 0.1968, -0.01346), (-0.0009151, 0.2621, 0.02499), (0.1132, 0.1976, -0.01346), (0.1643, 0.09562, -0.0441), (0.1947, 0.1133, -0.02222), (0.2228, 0.0007779, -0.0208), (0.1901, 0.0006636, -0.0441), (0.1955, -0.112, -0.02222), (0.165, -0.09447, -0.0441), (0.1121, -0.1926, -0.0208), (0.09562, -0.1643, -0.0441), (0.0007863, -0.2253, -0.02222), (0.0006635, -0.1901, -0.0441), (-0.1108, -0.1934, -0.0208), (-0.09447, -0.165, -0.0441), (-0.1947, -0.1133, -0.02222), (-0.1643, -0.09562, -0.0441), (-0.2228, -0.0007779, -0.0208), (-0.1901, -0.0006635, -0.0441), (-0.1955, 0.112, -0.02222), (-0.165, 0.09447, -0.0441), (-0.1121, 0.1926, -0.0208), (-0.09562, 0.1643, -0.0441), (-0.0007864, 0.2253, -0.02222), (-0.0006636, 0.1901, -0.0441), (0.1108, 0.1934, -0.0208), (0.09447, 0.165, -0.0441)], [], [(24, 36, 2), (35, 34, 0, 1), (36, 35, 1, 2), (9, 6, 39, 40), (2, 1, 4, 5), (25, 21, 44, 45), (24, 2, 5), (1, 0, 3, 4), (4, 3, 6, 7), (5, 4, 7, 8), (15, 12, 41, 42), (24, 5, 8), (24, 8, 11), (7, 6, 9, 10), (8, 7, 10, 11), (21, 18, 43, 44), (24, 11, 14), (10, 9, 12, 13), (11, 10, 13, 14), (31, 28, 46, 47), (24, 14, 17), (13, 12, 15, 16), (14, 13, 16, 17), (18, 15, 42, 43), (24, 17, 20), (16, 15, 18, 19), (17, 16, 19, 20), (12, 9, 40, 41), (28, 25, 45, 46), (24, 20, 23), (19, 18, 21, 22), (20, 19, 22, 23), (23, 22, 26, 27), (0, 34, 48, 38), (24, 23, 27), (22, 21, 25, 26), (27, 26, 29, 30), (34, 31, 47, 48), (24, 27, 30), (26, 25, 28, 29), (30, 29, 32, 33), (6, 3, 37, 39), (24, 30, 33), (29, 28, 31, 32), (33, 32, 35, 36), (3, 0, 38, 37), (24, 33, 36), (32, 31, 34, 35), (51, 49, 50), (59, 49, 60), (53, 49, 54), (55, 49, 56), (58, 49, 59), (52, 49, 53), (57, 49, 58), (50, 49, 52), (60, 49, 61), (54, 49, 55), (61, 49, 51), (80, 78, 58, 59), (53, 54, 70, 68), (37, 38, 64, 63), (52, 53, 68, 66), (54, 55, 72, 70), (55, 56, 74, 72), (76, 74, 56, 57), (56, 49, 57), (78, 76, 57, 58), (82, 80, 59, 60), (84, 82, 60, 61), (39, 37, 63, 67), (62, 65, 51, 50), (40, 39, 67, 69), (41, 40, 69, 71), (42, 41, 71, 73), (43, 42, 73, 75), (44, 43, 75, 77), (45, 44, 77, 79), (46, 45, 79, 81), (47, 46, 81, 83), (48, 47, 83, 85), (38, 48, 85, 64), (61, 51, 65, 84), (63, 64, 65, 62), (67, 63, 62, 66), (69, 67, 66, 68), (71, 69, 68, 70), (73, 71, 70, 72), (75, 73, 72, 74), (77, 75, 74, 76), (79, 77, 76, 78), (81, 79, 78, 80), (83, 81, 80, 82), (85, 83, 82, 84), (64, 85, 84, 65), (50, 52, 66, 62), (146, 123, 112, 125), (111, 110, 86, 87), (123, 111, 87, 112), (110, 98, 86), (112, 87, 89, 113), (86, 98, 88), (103, 147, 124), (87, 86, 88, 89), (89, 88, 90, 91), (113, 89, 91, 114), (88, 98, 90), (128, 114, 115, 130), (130, 115, 116, 132), (91, 90, 92, 93), (114, 91, 93, 115), (90, 98, 92), (132, 116, 117, 134), (93, 92, 94, 95), (115, 93, 95, 116), (92, 98, 94), (134, 117, 118, 136), (95, 94, 96, 97), (116, 95, 97, 117), (94, 98, 96), (136, 118, 119, 138), (97, 96, 99, 100), (117, 97, 100, 118), (96, 98, 99), (99, 98, 101), (138, 119, 120, 140), (100, 99, 101, 102), (118, 100, 102, 119), (119, 102, 105, 120), (101, 98, 104), (140, 120, 121, 142), (102, 101, 104, 105), (120, 105, 107, 121), (104, 98, 106), (142, 121, 122, 144), (105, 104, 106, 107), (121, 107, 109, 122), (106, 98, 108), (144, 122, 123, 146), (107, 106, 108, 109), (122, 109, 111, 123), (108, 98, 110), (109, 108, 110, 111), (103, 145, 147), (103, 143, 145), (103, 141, 143), (103, 139, 141), (103, 137, 139), (103, 135, 137), (103, 133, 135), (103, 131, 133), (103, 129, 131), (103, 127, 129), (103, 124, 127), (126, 113, 114, 128), (127, 124, 125, 126), (129, 127, 126, 128), (128, 130, 131, 129), (130, 132, 133, 131), (132, 134, 135, 133), (134, 136, 137, 135), (136, 138, 139, 137), (141, 139, 138, 140), (143, 141, 140, 142), (145, 143, 142, 144), (147, 145, 144, 146), (146, 125, 124, 147), (125, 112, 113, 126)])
_uv = me_sphere_002.uv_layers.new(name='UVMap')
_uv.uv.foreach_set('vector', [0.9017, 0.8939, 0.9261, 0.8939, 0.9261, 0.9184, 0.9107, 0.9735, 0.9089, 0.9703, 0.9111, 0.9681, 0.9205, 0.9735, 0.9047, 0.9608, 0.9077, 0.9555, 0.9223, 0.9568, 0.9089, 0.9645, 0.9089, 0.9598, 0.9111, 0.962, 0.9099, 0.9627, 0.9082, 0.961, 0.9089, 0.9645, 0.9223, 0.9568, 0.9159, 0.97, 0.9098, 0.9699, 0.9005, 0.9681, 0.8997, 0.9651, 0.9011, 0.9651, 0.9017, 0.9674, 0.9017, 0.8939, 0.9261, 0.8939, 0.9261, 0.9184, 0.9205, 0.9735, 0.9111, 0.9681, 0.9119, 0.9651, 0.9156, 0.9651, 0.9156, 0.9651, 0.9119, 0.9651, 0.9111, 0.962, 0.9205, 0.9566, 0.9098, 0.9699, 0.9159, 0.97, 0.9216, 0.983, 0.9085, 0.9751, 0.9028, 0.9598, 0.9058, 0.959, 0.9058, 0.9603, 0.9035, 0.961, 0.9017, 0.8939, 0.9261, 0.8939, 0.9261, 0.9184, 0.9017, 0.8939, 0.9261, 0.8939, 0.9261, 0.9184, 0.9205, 0.9566, 0.9111, 0.962, 0.9089, 0.9598, 0.9107, 0.9566, 0.9085, 0.9751, 0.9216, 0.983, 0.9075, 0.9839, 0.9046, 0.9788, 0.8997, 0.9651, 0.9005, 0.962, 0.9017, 0.9627, 0.9011, 0.9651, 0.9017, 0.8939, 0.9261, 0.8939, 0.9261, 0.9184, 0.9107, 0.9566, 0.9089, 0.9598, 0.9058, 0.959, 0.9058, 0.9481, 0.9046, 0.9788, 0.9075, 0.9839, 0.8994, 0.9953, 0.8995, 0.9803, 0.9058, 0.9712, 0.9028, 0.9703, 0.9035, 0.9691, 0.9058, 0.9698, 0.9017, 0.8939, 0.9261, 0.8939, 0.9261, 0.9184, 0.9058, 0.9481, 0.9058, 0.959, 0.9028, 0.9598, 0.901, 0.9566, 0.8995, 0.9803, 0.8994, 0.9953, 0.8915, 0.9838, 0.8945, 0.9788, 0.9005, 0.962, 0.9028, 0.9598, 0.9035, 0.961, 0.9017, 0.9627, 0.9017, 0.8939, 0.9261, 0.8939, 0.9261, 0.9184, 0.901, 0.9566, 0.9028, 0.9598, 0.9005, 0.962, 0.8911, 0.9566, 0.8945, 0.9788, 0.8915, 0.9838, 0.8777, 0.9823, 0.8908, 0.975, 0.9058, 0.959, 0.9089, 0.9598, 0.9082, 0.961, 0.9058, 0.9603, 0.9028, 0.9703, 0.9005, 0.9681, 0.9017, 0.9674, 0.9035, 0.9691, 0.9017, 0.8939, 0.9261, 0.8939, 0.9261, 0.9184, 0.8911, 0.9566, 0.9005, 0.962, 0.8997, 0.9651, 0.8961, 0.9651, 0.8908, 0.975, 0.8777, 0.9823, 0.8838, 0.9698, 0.8897, 0.9698, 0.8897, 0.9698, 0.8838, 0.9698, 0.8777, 0.9573, 0.8908, 0.9646, 0.9111, 0.9681, 0.9089, 0.9703, 0.9082, 0.9691, 0.9099, 0.9674, 0.9017, 0.8939, 0.9261, 0.8939, 0.9261, 0.9184, 0.8961, 0.9651, 0.8997, 0.9651, 0.9005, 0.9681, 0.8911, 0.9735, 0.8908, 0.9646, 0.8777, 0.9573, 0.8915, 0.9558, 0.8945, 0.9608, 0.9089, 0.9703, 0.9058, 0.9712, 0.9058, 0.9698, 0.9082, 0.9691, 0.9017, 0.8939, 0.9261, 0.8939, 0.9261, 0.9184, 0.8911, 0.9735, 0.9005, 0.9681, 0.9028, 0.9703, 0.901, 0.9735, 0.8945, 0.9608, 0.8915, 0.9558, 0.8993, 0.9441, 0.8996, 0.9593, 0.9111, 0.962, 0.9119, 0.9651, 0.9105, 0.9651, 0.9099, 0.9627, 0.9017, 0.8939, 0.9261, 0.8939, 0.9261, 0.9184, 0.901, 0.9735, 0.9028, 0.9703, 0.9058, 0.9712, 0.9058, 0.982, 0.8996, 0.9593, 0.8993, 0.9441, 0.9077, 0.9555, 0.9047, 0.9608, 0.9119, 0.9651, 0.9111, 0.9681, 0.9099, 0.9674, 0.9105, 0.9651, 0.9017, 0.8939, 0.9261, 0.8939, 0.9261, 0.9184, 0.9058, 0.982, 0.9058, 0.9712, 0.9089, 0.9703, 0.9107, 0.9735, 0.09861, 0.9666, 0.09713, 0.965, 0.09918, 0.9656, 0.09557, 0.9665, 0.09713, 0.965, 0.09652, 0.9671, 0.09869, 0.9635, 0.09713, 0.965, 0.09774, 0.963, 0.09663, 0.9629, 0.09713, 0.965, 0.09565, 0.9635, 0.09505, 0.9655, 0.09713, 0.965, 0.09557, 0.9665, 0.09921, 0.9645, 0.09713, 0.965, 0.09869, 0.9635, 0.09509, 0.9644, 0.09713, 0.965, 0.09505, 0.9655, 0.09918, 0.9656, 0.09713, 0.965, 0.09921, 0.9645, 0.09652, 0.9671, 0.09713, 0.965, 0.09763, 0.9671, 0.09774, 0.963, 0.09713, 0.965, 0.09663, 0.9629, 0.09763, 0.9671, 0.09713, 0.965, 0.09861, 0.9666, 0.0928, 0.9691, 0.09134, 0.9664, 0.09505, 0.9655, 0.09557, 0.9665, 0.09869, 0.9635, 0.09774, 0.963, 0.09882, 0.9593, 0.1015, 0.9609, 0.116, 0.9701, 0.111, 0.9789, 0.1081, 0.9762, 0.1121, 0.9692, 0.09921, 0.9645, 0.09869, 0.9635, 0.1015, 0.9609, 0.1029, 0.9636, 0.09774, 0.963, 0.09663, 0.9629, 0.09571, 0.9592, 0.09882, 0.9593, 0.09663, 0.9629, 0.09565, 0.9635, 0.09296, 0.9607, 0.09571, 0.9592, 0.09144, 0.9634, 0.09296, 0.9607, 0.09565, 0.9635, 0.09509, 0.9644, 0.09565, 0.9635, 0.09713, 0.965, 0.09509, 0.9644, 0.09134, 0.9664, 0.09144, 0.9634, 0.09509, 0.9644, 0.09505, 0.9655, 0.09544, 0.9708, 0.0928, 0.9691, 0.09557, 0.9665, 0.09652, 0.9671, 0.09856, 0.9709, 0.09544, 0.9708, 0.09652, 0.9671, 0.09763, 0.9671, 0.116, 0.9599, 0.116, 0.9701, 0.1121, 0.9692, 0.1122, 0.961, 0.1028, 0.9667, 0.1013, 0.9694, 0.09861, 0.9666, 0.09918, 0.9656, 0.1109, 0.9511, 0.116, 0.9599, 0.1122, 0.961, 0.1082, 0.954, 0.1021, 0.9461, 0.1109, 0.9511, 0.1082, 0.954, 0.1012, 0.9499, 0.09204, 0.9461, 0.1021, 0.9461, 0.1012, 0.9499, 0.09314, 0.9499, 0.08334, 0.9512, 0.09204, 0.9461, 0.09314, 0.9499, 0.08619, 0.9539, 0.07835, 0.9599, 0.08334, 0.9512, 0.08619, 0.9539, 0.08219, 0.9609, 0.07832, 0.97, 0.07835, 0.9599, 0.08219, 0.9609, 0.08212, 0.969, 0.08326, 0.9787, 0.07832, 0.97, 0.08212, 0.969, 0.08603, 0.976, 0.09195, 0.984, 0.08326, 0.9787, 0.08603, 0.976, 0.09304, 0.98, 0.1022, 0.984, 0.09195, 0.984, 0.09304, 0.98, 0.1011, 0.9802, 0.111, 0.9789, 0.1022, 0.984, 0.1011, 0.9802, 0.1081, 0.9762, 0.09763, 0.9671, 0.09861, 0.9666, 0.1013, 0.9694, 0.09856, 0.9709, 0.1121, 0.9692, 0.1081, 0.9762, 0.1013, 0.9694, 0.1028, 0.9667, 0.1122, 0.961, 0.1121, 0.9692, 0.1028, 0.9667, 0.1029, 0.9636, 0.1082, 0.954, 0.1122, 0.961, 0.1029, 0.9636, 0.1015, 0.9609, 0.1012, 0.9499, 0.1082, 0.954, 0.1015, 0.9609, 0.09882, 0.9593, 0.09314, 0.9499, 0.1012, 0.9499, 0.09882, 0.9593, 0.09571, 0.9592, 0.08619, 0.9539, 0.09314, 0.9499, 0.09571, 0.9592, 0.09296, 0.9607, 0.08219, 0.9609, 0.08619, 0.9539, 0.09296, 0.9607, 0.09144, 0.9634, 0.08212, 0.969, 0.08219, 0.9609, 0.09144, 0.9634, 0.09134, 0.9664, 0.08603, 0.976, 0.08212, 0.969, 0.09134, 0.9664, 0.0928, 0.9691, 0.09304, 0.98, 0.08603, 0.976, 0.0928, 0.9691, 0.09544, 0.9708, 0.1011, 0.9802, 0.09304, 0.98, 0.09544, 0.9708, 0.09856, 0.9709, 0.1081, 0.9762, 0.1011, 0.9802, 0.09856, 0.9709, 0.1013, 0.9694, 0.09918, 0.9656, 0.09921, 0.9645, 0.1029, 0.9636, 0.1028, 0.9667, 0.9237, 0.8416, 0.9241, 0.8418, 0.9211, 0.8482, 0.9196, 0.8455, 0.9017, 0.8939, 0.9261, 0.8939, 0.9261, 0.9184, 0.9017, 0.9184, 0.9017, 0.8939, 0.9261, 0.8939, 0.9261, 0.9184, 0.9017, 0.9184, 0.9017, 0.8939, 0.9261, 0.8939, 0.9261, 0.9184, 0.9017, 0.8939, 0.9261, 0.8939, 0.9261, 0.9184, 0.9017, 0.9184, 0.9017, 0.8939, 0.9261, 0.8939, 0.9261, 0.9184, 0.905, 0.7768, 0.9196, 0.7809, 0.9156, 0.7877, 0.9017, 0.8939, 0.9261, 0.8939, 0.9261, 0.9184, 0.9017, 0.9184, 0.9017, 0.8939, 0.9261, 0.8939, 0.9261, 0.9184, 0.9017, 0.9184, 0.9017, 0.8939, 0.9261, 0.8939, 0.9261, 0.9184, 0.9017, 0.9184, 0.9017, 0.8939, 0.9261, 0.8939, 0.9261, 0.9184, 0.9085, 0.8455, 0.907, 0.8481, 0.9041, 0.8417, 0.9045, 0.8415, 0.9045, 0.8415, 0.9041, 0.8417, 0.9, 0.8361, 0.903, 0.8361, 0.9017, 0.8939, 0.9261, 0.8939, 0.9261, 0.9184, 0.9017, 0.9184, 0.9017, 0.8939, 0.9261, 0.8939, 0.9261, 0.9184, 0.9017, 0.9184, 0.9017, 0.8939, 0.9261, 0.8939, 0.9261, 0.9184, 0.903, 0.8361, 0.9, 0.8361, 0.9043, 0.8304, 0.9047, 0.8307, 0.9017, 0.8939, 0.9261, 0.8939, 0.9261, 0.9184, 0.9017, 0.9184, 0.9017, 0.8939, 0.9261, 0.8939, 0.9261, 0.9184, 0.9017, 0.9184, 0.9017, 0.8939, 0.9261, 0.8939, 0.9261, 0.9184, 0.9047, 0.8307, 0.9043, 0.8304, 0.9073, 0.824, 0.9087, 0.8267, 0.9017, 0.8939, 0.9261, 0.8939, 0.9261, 0.9184, 0.9017, 0.9184, 0.9017, 0.8939, 0.9261, 0.8939, 0.9261, 0.9184, 0.9017, 0.9184, 0.9017, 0.8939, 0.9261, 0.8939, 0.9261, 0.9184, 0.9087, 0.8267, 0.9073, 0.824, 0.9143, 0.8248, 0.9143, 0.8253, 0.9017, 0.8939, 0.9261, 0.8939, 0.9261, 0.9184, 0.9017, 0.9184, 0.9017, 0.8939, 0.9261, 0.8939, 0.9261, 0.9184, 0.9017, 0.9184, 0.9017, 0.8939, 0.9261, 0.8939, 0.9261, 0.9184, 0.9017, 0.8939, 0.9261, 0.8939, 0.9261, 0.9184, 0.9143, 0.8253, 0.9143, 0.8248, 0.9214, 0.824, 0.9199, 0.8267, 0.9017, 0.8939, 0.9261, 0.8939, 0.9261, 0.9184, 0.9017, 0.9184, 0.9017, 0.8939, 0.9261, 0.8939, 0.9261, 0.9184, 0.9017, 0.9184, 0.9017, 0.8939, 0.9261, 0.8939, 0.9261, 0.9184, 0.9017, 0.9184, 0.9017, 0.8939, 0.9261, 0.8939, 0.9261, 0.9184, 0.9199, 0.8267, 0.9214, 0.824, 0.9242, 0.8305, 0.9238, 0.8307, 0.9017, 0.8939, 0.9261, 0.8939, 0.9261, 0.9184, 0.9017, 0.9184, 0.9017, 0.8939, 0.9261, 0.8939, 0.9261, 0.9184, 0.9017, 0.9184, 0.9017, 0.8939, 0.9261, 0.8939, 0.9261, 0.9184, 0.9238, 0.8307, 0.9242, 0.8305, 0.9284, 0.8362, 0.9254, 0.8362, 0.9017, 0.8939, 0.9261, 0.8939, 0.9261, 0.9184, 0.9017, 0.9184, 0.9017, 0.8939, 0.9261, 0.8939, 0.9261, 0.9184, 0.9017, 0.9184, 0.9017, 0.8939, 0.9261, 0.8939, 0.9261, 0.9184, 0.9254, 0.8362, 0.9284, 0.8362, 0.9241, 0.8418, 0.9237, 0.8416, 0.9017, 0.8939, 0.9261, 0.8939, 0.9261, 0.9184, 0.9017, 0.9184, 0.9017, 0.8939, 0.9261, 0.8939, 0.9261, 0.9184, 0.9017, 0.9184, 0.9017, 0.8939, 0.9261, 0.8939, 0.9261, 0.9184, 0.9017, 0.8939, 0.9261, 0.8939, 0.9261, 0.9184, 0.9017, 0.9184, 0.905, 0.7768, 0.9197, 0.7731, 0.9196, 0.7809, 0.905, 0.7768, 0.9158, 0.7663, 0.9197, 0.7731, 0.905, 0.7768, 0.9091, 0.7622, 0.9158, 0.7663, 0.905, 0.7768, 0.9013, 0.7622, 0.9091, 0.7622, 0.905, 0.7768, 0.8944, 0.7659, 0.9013, 0.7622, 0.905, 0.7768, 0.8904, 0.7727, 0.8944, 0.7659, 0.905, 0.7768, 0.8903, 0.7806, 0.8904, 0.7727, 0.905, 0.7768, 0.8942, 0.7874, 0.8903, 0.7806, 0.905, 0.7768, 0.9009, 0.7915, 0.8942, 0.7874, 0.905, 0.7768, 0.9087, 0.7915, 0.9009, 0.7915, 0.905, 0.7768, 0.9156, 0.7877, 0.9087, 0.7915, 0.914, 0.8469, 0.914, 0.8474, 0.907, 0.8481, 0.9085, 0.8455, 0.9087, 0.7915, 0.9156, 0.7877, 0.918, 0.7901, 0.9096, 0.7947, 0.9009, 0.7915, 0.9087, 0.7915, 0.9096, 0.7947, 0.9, 0.7947, 0.9, 0.7947, 0.8918, 0.7897, 0.8942, 0.7874, 0.9009, 0.7915, 0.8918, 0.7897, 0.887, 0.7814, 0.8903, 0.7806, 0.8942, 0.7874, 0.887, 0.7814, 0.8872, 0.7718, 0.8904, 0.7727, 0.8903, 0.7806, 0.8872, 0.7718, 0.892, 0.7635, 0.8944, 0.7659, 0.8904, 0.7727, 0.892, 0.7635, 0.9005, 0.7589, 0.9013, 0.7622, 0.8944, 0.7659, 0.9091, 0.7622, 0.9013, 0.7622, 0.9005, 0.7589, 0.91, 0.7589, 0.9158, 0.7663, 0.9091, 0.7622, 0.91, 0.7589, 0.9182, 0.7639, 0.9197, 0.7731, 0.9158, 0.7663, 0.9182, 0.7639, 0.923, 0.7723, 0.9196, 0.7809, 0.9197, 0.7731, 0.923, 0.7723, 0.9228, 0.7818, 0.9228, 0.7818, 0.918, 0.7901, 0.9156, 0.7877, 0.9196, 0.7809, 0.9196, 0.8455, 0.9211, 0.8482, 0.914, 0.8474, 0.914, 0.8469])
me_sphere_002.use_remesh_preserve_volume = False
me_sphere_002.use_remesh_preserve_attributes = False
me_sphere_002.use_mirror_vertex_groups = False
me_sphere_002.update()

# ---- objects
ob_sphere = bpy.data.objects.new('Sphere', me_sphere)
ob_cylinder = bpy.data.objects.new('Cylinder', me_cylinder)
ob_circle_009 = bpy.data.objects.new('Circle.009', me_circle_010)
ob_sphere_002 = bpy.data.objects.new('Sphere.002', me_sphere_002)

# ---- transforms, parenting, visibility, modifiers, constraints
ob_sphere.location = (2.594e-08, -2.142e-07, 1.2)
ob_sphere.scale = (0.8271, 0.8271, 0.8271)
ob_sphere.lineart.crease_threshold = 0.0
ob_cylinder.location = (0.0, 0.0, 0.0)
ob_cylinder.lineart.crease_threshold = 0.0
ob_circle_009.location = (-0.3592, 0.2717, 0.7659)
ob_circle_009.rotation_euler = (1.53, 0.3814, 0.8695)
ob_circle_009.scale = (0.1267, 0.1267, 1.005)
ob_circle_009.lineart.crease_threshold = 0.0
ob_sphere_002.location = (3.476e-08, -4.789e-08, 1.851)
ob_sphere_002.rotation_euler = (0.0, -0.0, 0.5201)
ob_sphere_002.scale = (1.131, 1.131, 1.862)
ob_sphere_002.lineart.crease_threshold = 0.0

# ---- collection membership
col_collection_1.objects.link(ob_sphere)
col_collection_2.objects.link(ob_cylinder)
col_collection_3.objects.link(ob_circle_009)
col_collection_3.objects.link(ob_sphere_002)

# ---- scene / render settings (as saved in the file)
scene.frame_start = 1; scene.frame_end = 250; scene.frame_set(1)
scene.render.engine = 'BLENDER_EEVEE_NEXT'
scene.render.resolution_percentage = 50
scene.render.dither_intensity = 0.0
scene.cycles.use_denoising = False
scene.cycles.samples = 128
scene.cycles.sampling_pattern = 'TABULATED_SOBOL'
scene.cycles.light_sampling_threshold = 0.0
scene.cycles.use_adaptive_sampling = False
scene.cycles.use_light_tree = False
scene.cycles.blur_glossy = 0.0
scene.cycles.sample_clamp_indirect = 0.0
scene.view_settings.view_transform = 'Standard'
bpy.context.view_layer.update()

# ---- added for rendering (the .blend has no active camera and no usable light): camera, sun
cam_auto = bpy.data.cameras.new('AutoCamera')
cam_auto.lens = 50.0
cam_auto.sensor_width = 36.0
cam_auto.clip_end = 1000.0
ob_auto_camera = bpy.data.objects.new('AutoCamera', cam_auto)
scene.collection.objects.link(ob_auto_camera)
ob_auto_camera.location = (3.36741, -3.99292, 3.38383)
ob_auto_camera.rotation_euler = (1.09748, -7.21219e-08, 0.694738)
scene.camera = ob_auto_camera
light_auto_sun = bpy.data.lights.new('AutoSun', 'SUN')
light_auto_sun.energy = 3.0
light_auto_sun.angle = 0.0523599
ob_auto_sun = bpy.data.objects.new('AutoSun', light_auto_sun)
scene.collection.objects.link(ob_auto_sun)
ob_auto_sun.rotation_euler = (0.872665, 0.174533, 0.523599)
bpy.context.view_layer.update()
